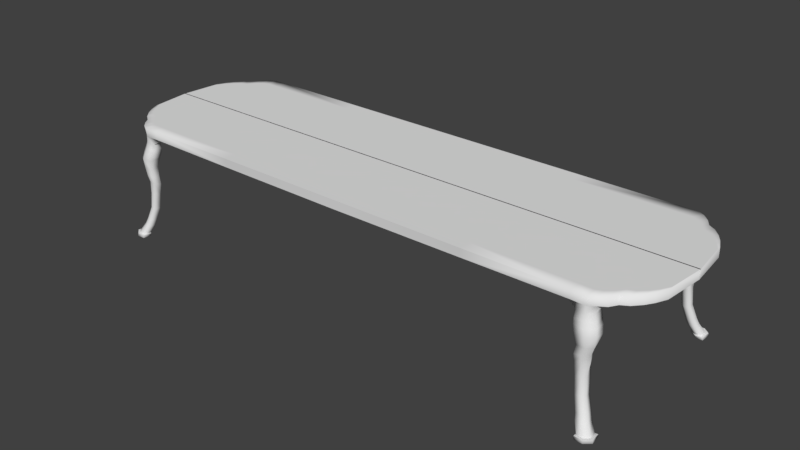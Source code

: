 # Source: Royal_Table.blend  (saved by Blender 2.79.0; exported with 4.5.12 LTS)
import bpy
from mathutils import Matrix  # noqa: F401  (used for matrix-valued properties, if any)

bpy.ops.wm.read_factory_settings(use_empty=True)
scene = bpy.context.scene
scene.name = 'Scene'

# ---- collections
col_collection_1 = bpy.data.collections.new('Collection 1'); scene.collection.children.link(col_collection_1)

# ---- world
world_world = bpy.data.worlds.new('World'); scene.world = world_world
world_world.color = (0.05088, 0.05088, 0.05088)
world_world.use_sun_shadow = False
world_world.sun_shadow_jitter_overblur = 0.0
world_world.cycles.sampling_method = 'MANUAL'

# ---- meshes
me_cube_001 = bpy.data.meshes.new('Cube.001')
me_cube_001.from_pydata([(-0.2998, 0.1298, 1.044), (-0.2874, 0.1168, 1.129), (-0.1519, 0.1243, 1.044), (-0.1518, 0.1168, 1.129), (0.02071, 0.2878, 1.129), (0.02071, 0.2878, 1.041), (-0.0906, 0.1666, 1.044), (-0.08898, 0.1513, 1.129), (-0.02612, 0.2143, 1.041), (-0.02612, 0.2143, 1.129), (0.1563, 0.4027, 1.129), (0.1563, 0.4027, 1.041), (0.0885, 0.328, 1.041), (0.0885, 0.328, 1.129), (0.2521, 0.5794, 1.129), (0.2521, 0.5794, 1.041), (0.2925, 0.9895, 1.129), (0.2925, 0.9895, 1.041), (0.2042, 0.4768, 1.041), (0.2042, 0.4768, 1.129), (-0.2756, 0.2356, 1.129), (-0.2993, 0.2905, 1.024), (-0.1518, 0.2356, 1.129), (-0.1515, 0.3465, 1.033), (0.02071, 0.3791, 1.129), (0.02071, 0.3791, 1.041), (-0.09077, 0.3391, 1.035), (-0.08898, 0.2648, 1.129), (-0.02612, 0.3192, 1.041), (-0.02612, 0.3192, 1.129), (0.1563, 0.4751, 1.129), (0.1563, 0.4751, 1.041), (0.0885, 0.4112, 1.129), (0.0885, 0.4112, 1.041), (0.2521, 0.6232, 1.129), (0.2521, 0.6232, 1.041), (0.2925, 0.9895, 1.129), (0.2925, 0.9895, 1.041), (0.2042, 0.5373, 1.129), (0.2042, 0.5373, 1.041), (-0.1471, 0.1046, 0.9219), (-0.2378, 0.1139, 0.9219), (-0.08343, 0.2595, 0.9219), (-0.07577, 0.1554, 0.9219), (-0.2362, 0.2105, 0.9226), (-0.1471, 0.2575, 0.9226), (-0.2358, 0.2122, 0.9804), (-0.2363, 0.1306, 0.9804), (-0.151, 0.1219, 0.9804), (-0.09526, 0.162, 0.9804), (-0.151, 0.2549, 0.9804), (-0.09526, 0.2603, 0.9804), (-0.1379, 0.08881, 0.8746), (-0.232, 0.1008, 0.8753), (-0.06153, 0.2405, 0.8753), (-0.06094, 0.1443, 0.8746), (-0.232, 0.2146, 0.8775), (-0.1417, 0.2473, 0.8775), (-0.1184, 0.07327, 0.8136), (-0.2115, 0.08644, 0.8128), (-0.0458, 0.2243, 0.8128), (-0.04446, 0.1276, 0.8136), (-0.2114, 0.2008, 0.8102), (-0.1251, 0.2421, 0.8102), (-0.1157, 0.09105, 0.7162), (-0.1886, 0.09923, 0.7148), (-0.08725, 0.2161, 0.7154), (-0.05874, 0.1334, 0.7163), (-0.1858, 0.1868, 0.7119), (-0.1205, 0.226, 0.7069), (-0.1385, 0.09125, 0.6406), (-0.2043, 0.09642, 0.6354), (-0.1091, 0.2149, 0.6371), (-0.08456, 0.1451, 0.6407), (-0.2075, 0.1738, 0.6232), (-0.1497, 0.2112, 0.6082), (-0.1441, 0.1106, 0.571), (-0.2051, 0.1125, 0.5624), (-0.1206, 0.2246, 0.5536), (-0.08639, 0.1514, 0.5668), (-0.2111, 0.1834, 0.5413), (-0.1575, 0.2208, 0.5308), (-0.1382, 0.1116, 0.45), (-0.1882, 0.1135, 0.4449), (-0.1072, 0.2034, 0.4423), (-0.1019, 0.1428, 0.4504), (-0.1935, 0.1745, 0.435), (-0.1495, 0.2058, 0.436), (-0.1241, 0.1035, 0.2854), (-0.1728, 0.1059, 0.2829), (-0.09415, 0.1929, 0.2792), (-0.08879, 0.1338, 0.2843), (-0.1781, 0.1648, 0.276), (-0.1354, 0.1952, 0.2753), (-0.01245, 0.01944, -0.0256), (-0.06923, 0.01041, -0.0256), (0.02536, 0.1113, -0.0256), (0.03189, 0.04422, -0.0256), (-0.07575, 0.07095, -0.0256), (-0.02265, 0.09641, -0.0256), (-0.01841, 0.01148, 0.01162), (0.02462, 0.0471, 0.0106), (-0.07784, 0.01293, 0.009647), (-0.02985, 0.127, 0.008201), (-0.09536, 0.08072, 0.009974), (0.01807, 0.1182, 0.004247), (-0.01038, -0.006973, 0.01078), (-0.007932, -0.01015, -0.02081), (-0.08749, -0.007234, -0.02081), (0.04132, 0.1325, -0.02182), (0.05015, 0.03845, -0.0205), (-0.09632, 0.07739, -0.02209), (-0.02651, 0.1274, -0.02279), (-0.08995, -0.004001, 0.009035), (-0.02896, 0.1317, -0.0013), (0.0477, 0.04188, 0.0106), (-0.09877, 0.08154, 0.001935), (0.03887, 0.1361, 0.003768), (-0.09066, 0.9895, 1.041), (0.0885, 0.9895, 1.041), (0.2042, 0.9895, 1.041), (-0.2274, 0.9895, 1.129), (-0.2274, 0.9895, 1.041), (-0.1482, 0.9895, 1.129), (-0.1482, 0.9895, 1.041), (0.02071, 0.9895, 1.129), (0.02071, 0.9895, 1.041), (-0.09066, 0.9895, 1.129), (-0.02612, 0.9895, 1.041), (-0.02612, 0.9895, 1.129), (0.1563, 0.9895, 1.129), (0.1563, 0.9895, 1.041), (0.0885, 0.9895, 1.129), (0.2521, 0.9895, 1.129), (0.2521, 0.9895, 1.041), (0.2925, 0.9895, 1.129), (0.2925, 0.9895, 1.041), (0.2042, 0.9895, 1.129), (-0.04609, 0.1072, 0.1541), (-0.1417, 0.1369, 0.1461), (-0.05184, 0.1696, 0.1486), (-0.08391, 0.07521, 0.1556), (-0.1359, 0.07731, 0.1536), (-0.09604, 0.1694, 0.1448), (-0.06743, 0.05475, 0.1006), (-0.1231, 0.05652, 0.09862), (-0.08042, 0.1534, 0.0893), (-0.02701, 0.08857, 0.09938), (-0.1293, 0.1189, 0.09098), (-0.03316, 0.1553, 0.09341), (-1.27, 0.1168, 1.129), (-1.276, 0.1233, 1.042), (-1.275, 0.263, 1.033), (-1.264, 0.2356, 1.129), (-1.239, 0.9895, 1.129), (-1.239, 0.9895, 1.041), (-4.859, 0.1298, 1.044), (-4.871, 0.1168, 1.129), (-5.007, 0.1243, 1.044), (-5.007, 0.1168, 1.129), (-5.179, 0.2878, 1.129), (-5.179, 0.2878, 1.041), (-5.068, 0.1666, 1.044), (-5.07, 0.1513, 1.129), (-5.133, 0.2143, 1.041), (-5.133, 0.2143, 1.129), (-5.315, 0.4027, 1.129), (-5.315, 0.4027, 1.041), (-5.247, 0.328, 1.041), (-5.247, 0.328, 1.129), (-5.411, 0.5794, 1.129), (-5.411, 0.5794, 1.041), (-5.451, 0.9895, 1.129), (-5.451, 0.9895, 1.041), (-5.363, 0.4768, 1.041), (-5.363, 0.4768, 1.129), (-2.579, 0.1168, 1.129), (-2.579, 0.1168, 1.041), (-4.883, 0.2356, 1.129), (-4.859, 0.2905, 1.024), (-5.007, 0.2356, 1.129), (-5.007, 0.3465, 1.033), (-5.179, 0.3791, 1.129), (-5.179, 0.3791, 1.041), (-5.068, 0.3391, 1.035), (-5.07, 0.2648, 1.129), (-5.133, 0.3192, 1.041), (-5.133, 0.3192, 1.129), (-5.315, 0.4751, 1.129), (-5.315, 0.4751, 1.041), (-5.247, 0.4112, 1.129), (-5.247, 0.4112, 1.041), (-5.411, 0.6232, 1.129), (-5.411, 0.6232, 1.041), (-5.451, 0.9895, 1.129), (-5.451, 0.9895, 1.041), (-5.363, 0.5373, 1.129), (-5.363, 0.5373, 1.041), (-2.579, 0.2356, 1.041), (-2.579, 0.2356, 1.129), (-5.012, 0.1046, 0.9219), (-4.921, 0.1139, 0.9219), (-5.075, 0.2595, 0.9219), (-5.083, 0.1554, 0.9219), (-4.922, 0.2105, 0.9226), (-5.012, 0.2575, 0.9226), (-4.923, 0.2122, 0.9804), (-4.922, 0.1306, 0.9804), (-5.008, 0.1219, 0.9804), (-5.063, 0.162, 0.9804), (-5.008, 0.2549, 0.9804), (-5.063, 0.2603, 0.9804), (-5.021, 0.08881, 0.8746), (-4.927, 0.1008, 0.8753), (-5.097, 0.2405, 0.8753), (-5.098, 0.1443, 0.8746), (-4.927, 0.2146, 0.8775), (-5.017, 0.2473, 0.8775), (-5.04, 0.07327, 0.8136), (-4.947, 0.08644, 0.8128), (-5.113, 0.2243, 0.8128), (-5.114, 0.1276, 0.8136), (-4.947, 0.2008, 0.8102), (-5.034, 0.2421, 0.8102), (-5.043, 0.09105, 0.7162), (-4.97, 0.09923, 0.7148), (-5.071, 0.2161, 0.7154), (-5.1, 0.1334, 0.7163), (-4.973, 0.1868, 0.7119), (-5.038, 0.226, 0.7069), (-5.02, 0.09125, 0.6406), (-4.954, 0.09642, 0.6354), (-5.05, 0.2149, 0.6371), (-5.074, 0.1451, 0.6407), (-4.951, 0.1738, 0.6232), (-5.009, 0.2112, 0.6082), (-5.015, 0.1106, 0.571), (-4.954, 0.1125, 0.5624), (-5.038, 0.2246, 0.5536), (-5.072, 0.1514, 0.5668), (-4.948, 0.1834, 0.5413), (-5.001, 0.2208, 0.5308), (-5.02, 0.1116, 0.45), (-4.97, 0.1135, 0.4449), (-5.051, 0.2034, 0.4423), (-5.057, 0.1428, 0.4504), (-4.965, 0.1745, 0.435), (-5.009, 0.2058, 0.436), (-5.035, 0.1035, 0.2854), (-4.986, 0.1059, 0.2829), (-5.065, 0.1929, 0.2792), (-5.07, 0.1338, 0.2843), (-4.981, 0.1648, 0.276), (-5.023, 0.1952, 0.2753), (-5.146, 0.01944, -0.0256), (-5.089, 0.01041, -0.0256), (-5.184, 0.1113, -0.0256), (-5.191, 0.04422, -0.0256), (-5.083, 0.07095, -0.0256), (-5.136, 0.09641, -0.0256), (-5.14, 0.01148, 0.01162), (-5.183, 0.0471, 0.0106), (-5.081, 0.01293, 0.009647), (-5.129, 0.127, 0.008201), (-5.063, 0.08072, 0.009974), (-5.177, 0.1182, 0.004247), (-5.148, -0.006973, 0.01078), (-5.151, -0.01015, -0.02081), (-5.071, -0.007234, -0.02081), (-5.2, 0.1325, -0.02182), (-5.209, 0.03845, -0.0205), (-5.062, 0.07739, -0.02209), (-5.132, 0.1274, -0.02279), (-5.069, -0.004001, 0.009035), (-5.13, 0.1317, -0.0013), (-5.206, 0.04188, 0.0106), (-5.06, 0.08154, 0.001935), (-5.198, 0.1361, 0.003768), (-5.068, 0.9895, 1.041), (-5.247, 0.9895, 1.041), (-5.363, 0.9895, 1.041), (-4.931, 0.9895, 1.129), (-4.931, 0.9895, 1.041), (-5.011, 0.9895, 1.129), (-5.011, 0.9895, 1.041), (-5.179, 0.9895, 1.129), (-5.179, 0.9895, 1.041), (-5.068, 0.9895, 1.129), (-5.133, 0.9895, 1.041), (-5.133, 0.9895, 1.129), (-5.315, 0.9895, 1.129), (-5.315, 0.9895, 1.041), (-5.247, 0.9895, 1.129), (-5.411, 0.9895, 1.129), (-5.411, 0.9895, 1.041), (-5.451, 0.9895, 1.129), (-5.451, 0.9895, 1.041), (-5.363, 0.9895, 1.129), (-2.579, 0.9895, 1.041), (-2.579, 0.9895, 1.129), (-5.113, 0.1072, 0.1541), (-5.017, 0.1369, 0.1461), (-5.107, 0.1696, 0.1486), (-5.075, 0.07521, 0.1556), (-5.023, 0.07731, 0.1536), (-5.063, 0.1694, 0.1448), (-5.091, 0.05475, 0.1006), (-5.036, 0.05652, 0.09862), (-5.078, 0.1534, 0.0893), (-5.132, 0.08857, 0.09938), (-5.029, 0.1189, 0.09098), (-5.126, 0.1553, 0.09341), (-3.889, 0.1168, 1.129), (-3.883, 0.1233, 1.042), (-3.883, 0.263, 1.033), (-3.895, 0.2356, 1.129), (-3.919, 0.9895, 1.129), (-3.919, 0.9895, 1.041), (-0.2998, 1.839, 1.044), (-0.2874, 1.852, 1.129), (-0.1519, 1.844, 1.044), (-0.1518, 1.852, 1.129), (0.02071, 1.681, 1.129), (0.02071, 1.681, 1.041), (-0.0906, 1.802, 1.044), (-0.08898, 1.817, 1.129), (-0.02612, 1.754, 1.041), (-0.02612, 1.754, 1.129), (0.1563, 1.566, 1.129), (0.1563, 1.566, 1.041), (0.0885, 1.64, 1.041), (0.0885, 1.64, 1.129), (0.2521, 1.389, 1.129), (0.2521, 1.389, 1.041), (0.2925, 0.9789, 1.129), (0.2925, 0.9789, 1.041), (0.2042, 1.492, 1.041), (0.2042, 1.492, 1.129), (-0.2756, 1.733, 1.129), (-0.2993, 1.678, 1.024), (-0.1518, 1.733, 1.129), (-0.1515, 1.622, 1.033), (0.02071, 1.589, 1.129), (0.02071, 1.589, 1.041), (-0.09077, 1.629, 1.035), (-0.08898, 1.704, 1.129), (-0.02612, 1.649, 1.041), (-0.02612, 1.649, 1.129), (0.1563, 1.493, 1.129), (0.1563, 1.493, 1.041), (0.0885, 1.557, 1.129), (0.0885, 1.557, 1.041), (0.2521, 1.345, 1.129), (0.2521, 1.345, 1.041), (0.2925, 0.9789, 1.129), (0.2925, 0.9789, 1.041), (0.2042, 1.431, 1.129), (0.2042, 1.431, 1.041), (-0.1471, 1.864, 0.9219), (-0.2378, 1.854, 0.9219), (-0.08343, 1.709, 0.9219), (-0.07577, 1.813, 0.9219), (-0.2362, 1.758, 0.9226), (-0.1471, 1.711, 0.9226), (-0.2358, 1.756, 0.9804), (-0.2363, 1.838, 0.9804), (-0.151, 1.846, 0.9804), (-0.09526, 1.806, 0.9804), (-0.151, 1.713, 0.9804), (-0.09526, 1.708, 0.9804), (-0.1379, 1.88, 0.8746), (-0.232, 1.868, 0.8753), (-0.06153, 1.728, 0.8753), (-0.06094, 1.824, 0.8746), (-0.232, 1.754, 0.8775), (-0.1417, 1.721, 0.8775), (-0.1184, 1.895, 0.8136), (-0.2115, 1.882, 0.8128), (-0.0458, 1.744, 0.8128), (-0.04446, 1.841, 0.8136), (-0.2114, 1.768, 0.8102), (-0.1251, 1.726, 0.8102), (-0.1157, 1.877, 0.7162), (-0.1886, 1.869, 0.7148), (-0.08725, 1.752, 0.7154), (-0.05874, 1.835, 0.7163), (-0.1858, 1.782, 0.7119), (-0.1205, 1.742, 0.7069), (-0.1385, 1.877, 0.6406), (-0.2043, 1.872, 0.6354), (-0.1091, 1.753, 0.6371), (-0.08456, 1.823, 0.6407), (-0.2075, 1.795, 0.6232), (-0.1497, 1.757, 0.6082), (-0.1441, 1.858, 0.571), (-0.2051, 1.856, 0.5624), (-0.1206, 1.744, 0.5536), (-0.08639, 1.817, 0.5668), (-0.2111, 1.785, 0.5413), (-0.1575, 1.748, 0.5308), (-0.1382, 1.857, 0.45), (-0.1882, 1.855, 0.4449), (-0.1072, 1.765, 0.4423), (-0.1019, 1.826, 0.4504), (-0.1935, 1.794, 0.435), (-0.1495, 1.763, 0.436), (-0.1241, 1.865, 0.2854), (-0.1728, 1.862, 0.2829), (-0.09415, 1.775, 0.2792), (-0.08879, 1.835, 0.2843), (-0.1781, 1.804, 0.276), (-0.1354, 1.773, 0.2753), (-0.01245, 1.949, -0.0256), (-0.06923, 1.958, -0.0256), (0.02536, 1.857, -0.0256), (0.03189, 1.924, -0.0256), (-0.07575, 1.897, -0.0256), (-0.02265, 1.872, -0.0256), (-0.01841, 1.957, 0.01162), (0.02462, 1.921, 0.0106), (-0.07784, 1.955, 0.009647), (-0.02985, 1.841, 0.008201), (-0.09536, 1.888, 0.009974), (0.01807, 1.85, 0.004247), (-0.01038, 1.975, 0.01078), (-0.007932, 1.979, -0.02081), (-0.08749, 1.976, -0.02081), (0.04132, 1.836, -0.02182), (0.05015, 1.93, -0.0205), (-0.09632, 1.891, -0.02209), (-0.02651, 1.841, -0.02279), (-0.08995, 1.972, 0.009035), (-0.02896, 1.837, -0.0013), (0.0477, 1.926, 0.0106), (-0.09877, 1.887, 0.001935), (0.03887, 1.832, 0.003768), (-0.09066, 0.9789, 1.041), (0.0885, 0.9789, 1.041), (0.2042, 0.9789, 1.041), (-0.2274, 0.9789, 1.129), (-0.2274, 0.9789, 1.041), (-0.1482, 0.9789, 1.129), (-0.1482, 0.9789, 1.041), (0.02071, 0.9789, 1.129), (0.02071, 0.9789, 1.041), (-0.09066, 0.9789, 1.129), (-0.02612, 0.9789, 1.041), (-0.02612, 0.9789, 1.129), (0.1563, 0.9789, 1.129), (0.1563, 0.9789, 1.041), (0.0885, 0.9789, 1.129), (0.2521, 0.9789, 1.129), (0.2521, 0.9789, 1.041), (0.2925, 0.9789, 1.129), (0.2925, 0.9789, 1.041), (0.2042, 0.9789, 1.129), (-0.04609, 1.861, 0.1541), (-0.1417, 1.831, 0.1461), (-0.05184, 1.799, 0.1486), (-0.08391, 1.893, 0.1556), (-0.1359, 1.891, 0.1536), (-0.09604, 1.799, 0.1448), (-0.06743, 1.914, 0.1006), (-0.1231, 1.912, 0.09862), (-0.08042, 1.815, 0.0893), (-0.02701, 1.88, 0.09938), (-0.1293, 1.849, 0.09098), (-0.03316, 1.813, 0.09341), (-1.27, 1.852, 1.129), (-1.276, 1.845, 1.042), (-1.275, 1.705, 1.033), (-1.264, 1.733, 1.129), (-1.239, 0.9789, 1.129), (-1.239, 0.9789, 1.041), (-4.859, 1.839, 1.044), (-4.871, 1.852, 1.129), (-5.007, 1.844, 1.044), (-5.007, 1.852, 1.129), (-5.179, 1.681, 1.129), (-5.179, 1.681, 1.041), (-5.068, 1.802, 1.044), (-5.07, 1.817, 1.129), (-5.133, 1.754, 1.041), (-5.133, 1.754, 1.129), (-5.315, 1.566, 1.129), (-5.315, 1.566, 1.041), (-5.247, 1.64, 1.041), (-5.247, 1.64, 1.129), (-5.411, 1.389, 1.129), (-5.411, 1.389, 1.041), (-5.451, 0.9789, 1.129), (-5.451, 0.9789, 1.041), (-5.363, 1.492, 1.041), (-5.363, 1.492, 1.129), (-2.579, 1.852, 1.129), (-2.579, 1.852, 1.041), (-4.883, 1.733, 1.129), (-4.859, 1.678, 1.024), (-5.007, 1.733, 1.129), (-5.007, 1.622, 1.033), (-5.179, 1.589, 1.129), (-5.179, 1.589, 1.041), (-5.068, 1.629, 1.035), (-5.07, 1.704, 1.129), (-5.133, 1.649, 1.041), (-5.133, 1.649, 1.129), (-5.315, 1.493, 1.129), (-5.315, 1.493, 1.041), (-5.247, 1.557, 1.129), (-5.247, 1.557, 1.041), (-5.411, 1.345, 1.129), (-5.411, 1.345, 1.041), (-5.451, 0.9789, 1.129), (-5.451, 0.9789, 1.041), (-5.363, 1.431, 1.129), (-5.363, 1.431, 1.041), (-2.579, 1.733, 1.041), (-2.579, 1.733, 1.129), (-5.012, 1.864, 0.9219), (-4.921, 1.854, 0.9219), (-5.075, 1.709, 0.9219), (-5.083, 1.813, 0.9219), (-4.922, 1.758, 0.9226), (-5.012, 1.711, 0.9226), (-4.923, 1.756, 0.9804), (-4.922, 1.838, 0.9804), (-5.008, 1.846, 0.9804), (-5.063, 1.806, 0.9804), (-5.008, 1.713, 0.9804), (-5.063, 1.708, 0.9804), (-5.021, 1.88, 0.8746), (-4.927, 1.868, 0.8753), (-5.097, 1.728, 0.8753), (-5.098, 1.824, 0.8746), (-4.927, 1.754, 0.8775), (-5.017, 1.721, 0.8775), (-5.04, 1.895, 0.8136), (-4.947, 1.882, 0.8128), (-5.113, 1.744, 0.8128), (-5.114, 1.841, 0.8136), (-4.947, 1.768, 0.8102), (-5.034, 1.726, 0.8102), (-5.043, 1.877, 0.7162), (-4.97, 1.869, 0.7148), (-5.071, 1.752, 0.7154), (-5.1, 1.835, 0.7163), (-4.973, 1.782, 0.7119), (-5.038, 1.742, 0.7069), (-5.02, 1.877, 0.6406), (-4.954, 1.872, 0.6354), (-5.05, 1.753, 0.6371), (-5.074, 1.823, 0.6407), (-4.951, 1.795, 0.6232), (-5.009, 1.757, 0.6082), (-5.015, 1.858, 0.571), (-4.954, 1.856, 0.5624), (-5.038, 1.744, 0.5536), (-5.072, 1.817, 0.5668), (-4.948, 1.785, 0.5413), (-5.001, 1.748, 0.5308), (-5.02, 1.857, 0.45), (-4.97, 1.855, 0.4449), (-5.051, 1.765, 0.4423), (-5.057, 1.826, 0.4504), (-4.965, 1.794, 0.435), (-5.009, 1.763, 0.436), (-5.035, 1.865, 0.2854), (-4.986, 1.862, 0.2829), (-5.065, 1.775, 0.2792), (-5.07, 1.835, 0.2843), (-4.981, 1.804, 0.276), (-5.023, 1.773, 0.2753), (-5.146, 1.949, -0.0256), (-5.089, 1.958, -0.0256), (-5.184, 1.857, -0.0256), (-5.191, 1.924, -0.0256), (-5.083, 1.897, -0.0256), (-5.136, 1.872, -0.0256), (-5.14, 1.957, 0.01162), (-5.183, 1.921, 0.0106), (-5.081, 1.955, 0.009647), (-5.129, 1.841, 0.008201), (-5.063, 1.888, 0.009974), (-5.177, 1.85, 0.004247), (-5.148, 1.975, 0.01078), (-5.151, 1.979, -0.02081), (-5.071, 1.976, -0.02081), (-5.2, 1.836, -0.02182), (-5.209, 1.93, -0.0205), (-5.062, 1.891, -0.02209), (-5.132, 1.841, -0.02279), (-5.069, 1.972, 0.009035), (-5.13, 1.837, -0.0013), (-5.206, 1.926, 0.0106), (-5.06, 1.887, 0.001935), (-5.198, 1.832, 0.003768), (-5.068, 0.9789, 1.041), (-5.247, 0.9789, 1.041), (-5.363, 0.9789, 1.041), (-4.931, 0.9789, 1.129), (-4.931, 0.9789, 1.041), (-5.011, 0.9789, 1.129), (-5.011, 0.9789, 1.041), (-5.179, 0.9789, 1.129), (-5.179, 0.9789, 1.041), (-5.068, 0.9789, 1.129), (-5.133, 0.9789, 1.041), (-5.133, 0.9789, 1.129), (-5.315, 0.9789, 1.129), (-5.315, 0.9789, 1.041), (-5.247, 0.9789, 1.129), (-5.411, 0.9789, 1.129), (-5.411, 0.9789, 1.041), (-5.451, 0.9789, 1.129), (-5.451, 0.9789, 1.041), (-5.363, 0.9789, 1.129), (-2.579, 0.9789, 1.041), (-2.579, 0.9789, 1.129), (-5.113, 1.861, 0.1541), (-5.017, 1.831, 0.1461), (-5.107, 1.799, 0.1486), (-5.075, 1.893, 0.1556), (-5.023, 1.891, 0.1536), (-5.063, 1.799, 0.1448), (-5.091, 1.914, 0.1006), (-5.036, 1.912, 0.09862), (-5.078, 1.815, 0.0893), (-5.132, 1.88, 0.09938), (-5.029, 1.849, 0.09098), (-5.126, 1.813, 0.09341), (-3.889, 1.852, 1.129), (-3.883, 1.845, 1.042), (-3.883, 1.705, 1.033), (-3.895, 1.733, 1.129), (-3.919, 0.9789, 1.129), (-3.919, 0.9789, 1.041)], [], [(124, 23, 21, 122), (20, 1, 3, 22), (153, 150, 1, 20), (22, 3, 7, 27), (3, 2, 6, 7), (27, 7, 9, 29), (7, 6, 8, 9), (29, 9, 4, 24), (9, 8, 5, 4), (13, 12, 11, 10), (32, 13, 10, 30), (24, 4, 13, 32), (4, 5, 12, 13), (14, 15, 17, 16), (19, 18, 15, 14), (38, 19, 14, 34), (36, 16, 17, 37), (34, 14, 16, 36), (30, 10, 19, 38), (10, 11, 18, 19), (150, 176, 177, 151), (3, 1, 0, 2), (152, 151, 177, 198), (155, 152, 198, 298), (11, 31, 39, 18), (130, 30, 38, 137), (15, 35, 37, 17), (133, 34, 36, 135), (135, 36, 37, 136), (137, 38, 34, 133), (5, 25, 33, 12), (125, 24, 32, 132), (132, 32, 30, 130), (18, 39, 35, 15), (129, 29, 24, 125), (8, 28, 25, 5), (12, 33, 31, 11), (127, 27, 29, 129), (6, 26, 28, 8), (123, 22, 27, 127), (154, 153, 20, 121), (121, 20, 22, 123), (41, 44, 56, 53), (44, 45, 57, 56), (47, 46, 44, 41), (49, 48, 40, 43), (46, 50, 45, 44), (48, 47, 41, 40), (51, 49, 43, 42), (50, 51, 42, 45), (23, 26, 51, 50), (26, 6, 49, 51), (2, 0, 47, 48), (21, 23, 50, 46), (6, 2, 48, 49), (0, 21, 46, 47), (55, 52, 58, 61), (57, 54, 60, 63), (43, 40, 52, 55), (40, 41, 53, 52), (45, 42, 54, 57), (42, 43, 55, 54), (61, 58, 64, 67), (63, 60, 66, 69), (52, 53, 59, 58), (56, 57, 63, 62), (53, 56, 62, 59), (54, 55, 61, 60), (65, 68, 74, 71), (68, 69, 75, 74), (58, 59, 65, 64), (62, 63, 69, 68), (59, 62, 68, 65), (60, 61, 67, 66), (70, 71, 77, 76), (73, 70, 76, 79), (66, 67, 73, 72), (69, 66, 72, 75), (67, 64, 70, 73), (64, 65, 71, 70), (76, 77, 83, 82), (79, 76, 82, 85), (74, 75, 81, 80), (71, 74, 80, 77), (72, 73, 79, 78), (75, 72, 78, 81), (84, 85, 91, 90), (83, 86, 92, 89), (80, 81, 87, 86), (77, 80, 86, 83), (78, 79, 85, 84), (81, 78, 84, 87), (105, 101, 115, 117), (94, 97, 110, 107), (87, 84, 90, 93), (85, 82, 88, 91), (82, 83, 89, 88), (86, 87, 93, 92), (99, 94, 95, 98), (94, 99, 96, 97), (101, 100, 106, 115), (97, 96, 109, 110), (103, 105, 117, 114), (146, 149, 105, 103), (149, 147, 101, 105), (145, 148, 104, 102), (148, 146, 103, 104), (147, 144, 100, 101), (144, 145, 102, 100), (106, 113, 108, 107), (115, 106, 107, 110), (113, 116, 111, 108), (117, 115, 110, 109), (114, 117, 109, 112), (112, 111, 116, 114), (99, 98, 111, 112), (100, 102, 113, 106), (96, 99, 112, 109), (102, 104, 116, 113), (98, 95, 108, 111), (95, 94, 107, 108), (114, 116, 104, 103), (23, 124, 118, 26), (26, 118, 128, 28), (33, 119, 131, 31), (28, 128, 126, 25), (39, 120, 134, 35), (25, 126, 119, 33), (35, 134, 136, 37), (31, 131, 120, 39), (88, 89, 142, 141), (91, 88, 141, 138), (92, 93, 143, 139), (89, 92, 139, 142), (90, 91, 138, 140), (93, 90, 140, 143), (141, 142, 145, 144), (138, 141, 144, 147), (139, 143, 146, 148), (142, 139, 148, 145), (140, 138, 147, 149), (143, 140, 149, 146), (299, 199, 153, 154), (122, 21, 152, 155), (21, 0, 151, 152), (1, 150, 151, 0), (199, 176, 150, 153), (284, 282, 179, 181), (178, 180, 159, 157), (315, 178, 157, 312), (180, 185, 163, 159), (159, 163, 162, 158), (185, 187, 165, 163), (163, 165, 164, 162), (187, 182, 160, 165), (165, 160, 161, 164), (169, 166, 167, 168), (190, 188, 166, 169), (182, 190, 169, 160), (160, 169, 168, 161), (170, 172, 173, 171), (175, 170, 171, 174), (196, 192, 170, 175), (194, 195, 173, 172), (192, 194, 172, 170), (188, 196, 175, 166), (166, 175, 174, 167), (312, 313, 177, 176), (159, 158, 156, 157), (314, 198, 177, 313), (317, 298, 198, 314), (167, 174, 197, 189), (290, 297, 196, 188), (171, 173, 195, 193), (293, 295, 194, 192), (295, 296, 195, 194), (297, 293, 192, 196), (161, 168, 191, 183), (285, 292, 190, 182), (292, 290, 188, 190), (174, 171, 193, 197), (289, 285, 182, 187), (164, 161, 183, 186), (168, 167, 189, 191), (287, 289, 187, 185), (162, 164, 186, 184), (283, 287, 185, 180), (316, 281, 178, 315), (281, 283, 180, 178), (201, 213, 216, 204), (204, 216, 217, 205), (207, 201, 204, 206), (209, 203, 200, 208), (206, 204, 205, 210), (208, 200, 201, 207), (211, 202, 203, 209), (210, 205, 202, 211), (181, 210, 211, 184), (184, 211, 209, 162), (158, 208, 207, 156), (179, 206, 210, 181), (162, 209, 208, 158), (156, 207, 206, 179), (215, 221, 218, 212), (217, 223, 220, 214), (203, 215, 212, 200), (200, 212, 213, 201), (205, 217, 214, 202), (202, 214, 215, 203), (221, 227, 224, 218), (223, 229, 226, 220), (212, 218, 219, 213), (216, 222, 223, 217), (213, 219, 222, 216), (214, 220, 221, 215), (225, 231, 234, 228), (228, 234, 235, 229), (218, 224, 225, 219), (222, 228, 229, 223), (219, 225, 228, 222), (220, 226, 227, 221), (230, 236, 237, 231), (233, 239, 236, 230), (226, 232, 233, 227), (229, 235, 232, 226), (227, 233, 230, 224), (224, 230, 231, 225), (236, 242, 243, 237), (239, 245, 242, 236), (234, 240, 241, 235), (231, 237, 240, 234), (232, 238, 239, 233), (235, 241, 238, 232), (244, 250, 251, 245), (243, 249, 252, 246), (240, 246, 247, 241), (237, 243, 246, 240), (238, 244, 245, 239), (241, 247, 244, 238), (265, 277, 275, 261), (254, 267, 270, 257), (247, 253, 250, 244), (245, 251, 248, 242), (242, 248, 249, 243), (246, 252, 253, 247), (259, 258, 255, 254), (254, 257, 256, 259), (261, 275, 266, 260), (257, 270, 269, 256), (263, 274, 277, 265), (308, 263, 265, 311), (311, 265, 261, 309), (307, 262, 264, 310), (310, 264, 263, 308), (309, 261, 260, 306), (306, 260, 262, 307), (266, 267, 268, 273), (275, 270, 267, 266), (273, 268, 271, 276), (277, 269, 270, 275), (274, 272, 269, 277), (272, 274, 276, 271), (259, 272, 271, 258), (260, 266, 273, 262), (256, 269, 272, 259), (262, 273, 276, 264), (258, 271, 268, 255), (255, 268, 267, 254), (274, 263, 264, 276), (181, 184, 278, 284), (184, 186, 288, 278), (191, 189, 291, 279), (186, 183, 286, 288), (197, 193, 294, 280), (183, 191, 279, 286), (193, 195, 296, 294), (189, 197, 280, 291), (248, 303, 304, 249), (251, 300, 303, 248), (252, 301, 305, 253), (249, 304, 301, 252), (250, 302, 300, 251), (253, 305, 302, 250), (303, 306, 307, 304), (300, 309, 306, 303), (301, 310, 308, 305), (304, 307, 310, 301), (302, 311, 309, 300), (305, 308, 311, 302), (299, 316, 315, 199), (282, 317, 314, 179), (179, 314, 313, 156), (157, 156, 313, 312), (199, 315, 312, 176), (442, 440, 339, 341), (338, 340, 321, 319), (471, 338, 319, 468), (340, 345, 325, 321), (321, 325, 324, 320), (345, 347, 327, 325), (325, 327, 326, 324), (347, 342, 322, 327), (327, 322, 323, 326), (331, 328, 329, 330), (350, 348, 328, 331), (342, 350, 331, 322), (322, 331, 330, 323), (332, 334, 335, 333), (337, 332, 333, 336), (356, 352, 332, 337), (354, 355, 335, 334), (352, 354, 334, 332), (348, 356, 337, 328), (328, 337, 336, 329), (468, 469, 495, 494), (321, 320, 318, 319), (470, 516, 495, 469), (473, 616, 516, 470), (329, 336, 357, 349), (448, 455, 356, 348), (333, 335, 355, 353), (451, 453, 354, 352), (453, 454, 355, 354), (455, 451, 352, 356), (323, 330, 351, 343), (443, 450, 350, 342), (450, 448, 348, 350), (336, 333, 353, 357), (447, 443, 342, 347), (326, 323, 343, 346), (330, 329, 349, 351), (445, 447, 347, 345), (324, 326, 346, 344), (441, 445, 345, 340), (472, 439, 338, 471), (439, 441, 340, 338), (359, 371, 374, 362), (362, 374, 375, 363), (365, 359, 362, 364), (367, 361, 358, 366), (364, 362, 363, 368), (366, 358, 359, 365), (369, 360, 361, 367), (368, 363, 360, 369), (341, 368, 369, 344), (344, 369, 367, 324), (320, 366, 365, 318), (339, 364, 368, 341), (324, 367, 366, 320), (318, 365, 364, 339), (373, 379, 376, 370), (375, 381, 378, 372), (361, 373, 370, 358), (358, 370, 371, 359), (363, 375, 372, 360), (360, 372, 373, 361), (379, 385, 382, 376), (381, 387, 384, 378), (370, 376, 377, 371), (374, 380, 381, 375), (371, 377, 380, 374), (372, 378, 379, 373), (383, 389, 392, 386), (386, 392, 393, 387), (376, 382, 383, 377), (380, 386, 387, 381), (377, 383, 386, 380), (378, 384, 385, 379), (388, 394, 395, 389), (391, 397, 394, 388), (384, 390, 391, 385), (387, 393, 390, 384), (385, 391, 388, 382), (382, 388, 389, 383), (394, 400, 401, 395), (397, 403, 400, 394), (392, 398, 399, 393), (389, 395, 398, 392), (390, 396, 397, 391), (393, 399, 396, 390), (402, 408, 409, 403), (401, 407, 410, 404), (398, 404, 405, 399), (395, 401, 404, 398), (396, 402, 403, 397), (399, 405, 402, 396), (423, 435, 433, 419), (412, 425, 428, 415), (405, 411, 408, 402), (403, 409, 406, 400), (400, 406, 407, 401), (404, 410, 411, 405), (417, 416, 413, 412), (412, 415, 414, 417), (419, 433, 424, 418), (415, 428, 427, 414), (421, 432, 435, 423), (464, 421, 423, 467), (467, 423, 419, 465), (463, 420, 422, 466), (466, 422, 421, 464), (465, 419, 418, 462), (462, 418, 420, 463), (424, 425, 426, 431), (433, 428, 425, 424), (431, 426, 429, 434), (435, 427, 428, 433), (432, 430, 427, 435), (430, 432, 434, 429), (417, 430, 429, 416), (418, 424, 431, 420), (414, 427, 430, 417), (420, 431, 434, 422), (416, 429, 426, 413), (413, 426, 425, 412), (432, 421, 422, 434), (341, 344, 436, 442), (344, 346, 446, 436), (351, 349, 449, 437), (346, 343, 444, 446), (357, 353, 452, 438), (343, 351, 437, 444), (353, 355, 454, 452), (349, 357, 438, 449), (406, 459, 460, 407), (409, 456, 459, 406), (410, 457, 461, 411), (407, 460, 457, 410), (408, 458, 456, 409), (411, 461, 458, 408), (459, 462, 463, 460), (456, 465, 462, 459), (457, 466, 464, 461), (460, 463, 466, 457), (458, 467, 465, 456), (461, 464, 467, 458), (617, 472, 471, 517), (440, 473, 470, 339), (339, 470, 469, 318), (319, 318, 469, 468), (517, 471, 468, 494), (602, 499, 497, 600), (496, 475, 477, 498), (633, 630, 475, 496), (498, 477, 481, 503), (477, 476, 480, 481), (503, 481, 483, 505), (481, 480, 482, 483), (505, 483, 478, 500), (483, 482, 479, 478), (487, 486, 485, 484), (508, 487, 484, 506), (500, 478, 487, 508), (478, 479, 486, 487), (488, 489, 491, 490), (493, 492, 489, 488), (514, 493, 488, 510), (512, 490, 491, 513), (510, 488, 490, 512), (506, 484, 493, 514), (484, 485, 492, 493), (630, 494, 495, 631), (477, 475, 474, 476), (632, 631, 495, 516), (635, 632, 516, 616), (485, 507, 515, 492), (608, 506, 514, 615), (489, 511, 513, 491), (611, 510, 512, 613), (613, 512, 513, 614), (615, 514, 510, 611), (479, 501, 509, 486), (603, 500, 508, 610), (610, 508, 506, 608), (492, 515, 511, 489), (607, 505, 500, 603), (482, 504, 501, 479), (486, 509, 507, 485), (605, 503, 505, 607), (480, 502, 504, 482), (601, 498, 503, 605), (634, 633, 496, 599), (599, 496, 498, 601), (519, 522, 534, 531), (522, 523, 535, 534), (525, 524, 522, 519), (527, 526, 518, 521), (524, 528, 523, 522), (526, 525, 519, 518), (529, 527, 521, 520), (528, 529, 520, 523), (499, 502, 529, 528), (502, 480, 527, 529), (476, 474, 525, 526), (497, 499, 528, 524), (480, 476, 526, 527), (474, 497, 524, 525), (533, 530, 536, 539), (535, 532, 538, 541), (521, 518, 530, 533), (518, 519, 531, 530), (523, 520, 532, 535), (520, 521, 533, 532), (539, 536, 542, 545), (541, 538, 544, 547), (530, 531, 537, 536), (534, 535, 541, 540), (531, 534, 540, 537), (532, 533, 539, 538), (543, 546, 552, 549), (546, 547, 553, 552), (536, 537, 543, 542), (540, 541, 547, 546), (537, 540, 546, 543), (538, 539, 545, 544), (548, 549, 555, 554), (551, 548, 554, 557), (544, 545, 551, 550), (547, 544, 550, 553), (545, 542, 548, 551), (542, 543, 549, 548), (554, 555, 561, 560), (557, 554, 560, 563), (552, 553, 559, 558), (549, 552, 558, 555), (550, 551, 557, 556), (553, 550, 556, 559), (562, 563, 569, 568), (561, 564, 570, 567), (558, 559, 565, 564), (555, 558, 564, 561), (556, 557, 563, 562), (559, 556, 562, 565), (583, 579, 593, 595), (572, 575, 588, 585), (565, 562, 568, 571), (563, 560, 566, 569), (560, 561, 567, 566), (564, 565, 571, 570), (577, 572, 573, 576), (572, 577, 574, 575), (579, 578, 584, 593), (575, 574, 587, 588), (581, 583, 595, 592), (626, 629, 583, 581), (629, 627, 579, 583), (625, 628, 582, 580), (628, 626, 581, 582), (627, 624, 578, 579), (624, 625, 580, 578), (584, 591, 586, 585), (593, 584, 585, 588), (591, 594, 589, 586), (595, 593, 588, 587), (592, 595, 587, 590), (590, 589, 594, 592), (577, 576, 589, 590), (578, 580, 591, 584), (574, 577, 590, 587), (580, 582, 594, 591), (576, 573, 586, 589), (573, 572, 585, 586), (592, 594, 582, 581), (499, 602, 596, 502), (502, 596, 606, 504), (509, 597, 609, 507), (504, 606, 604, 501), (515, 598, 612, 511), (501, 604, 597, 509), (511, 612, 614, 513), (507, 609, 598, 515), (566, 567, 622, 621), (569, 566, 621, 618), (570, 571, 623, 619), (567, 570, 619, 622), (568, 569, 618, 620), (571, 568, 620, 623), (621, 622, 625, 624), (618, 621, 624, 627), (619, 623, 626, 628), (622, 619, 628, 625), (620, 618, 627, 629), (623, 620, 629, 626), (617, 517, 633, 634), (600, 497, 632, 635), (497, 474, 631, 632), (475, 630, 631, 474), (517, 494, 630, 633)])
me_cube_001.polygons.foreach_set('use_smooth', [True] * 588)
_k = set([(0, 2), (0, 151), (1, 150), (2, 6), (5, 8), (5, 12), (6, 8), (11, 12), (11, 18), (15, 17), (15, 18), (20, 22), (20, 153), (22, 27), (24, 29), (24, 32), (25, 28), (25, 33), (26, 28), (27, 29), (30, 32), (30, 38), (31, 33), (31, 39), (34, 36), (34, 38), (35, 37), (35, 39), (36, 37), (100, 101), (100, 102), (101, 105), (102, 104), (103, 104), (103, 105), (106, 113), (106, 115), (113, 116), (114, 116), (114, 117), (115, 117), (150, 176), (151, 177), (153, 199), (156, 158), (156, 313), (157, 312), (158, 162), (161, 164), (161, 168), (162, 164), (167, 168), (167, 174), (171, 173), (171, 174), (176, 312), (177, 313), (178, 180), (178, 315), (180, 185), (182, 187), (182, 190), (183, 186), (183, 191), (184, 186), (185, 187), (188, 190), (188, 196), (189, 191), (189, 197), (192, 194), (192, 196), (193, 195), (193, 197), (194, 195), (199, 315), (260, 261), (260, 262), (261, 265), (262, 264), (263, 264), (263, 265), (266, 273), (266, 275), (273, 276), (274, 276), (274, 277), (275, 277), (318, 320), (318, 469), (319, 468), (320, 324), (323, 326), (323, 330), (324, 326), (329, 330), (329, 336), (333, 335), (333, 336), (338, 340), (338, 471), (340, 345), (342, 347), (342, 350), (343, 346), (343, 351), (344, 346), (345, 347), (348, 350), (348, 356), (349, 351), (349, 357), (352, 354), (352, 356), (353, 355), (353, 357), (354, 355), (418, 419), (418, 420), (419, 423), (420, 422), (421, 422), (421, 423), (424, 431), (424, 433), (431, 434), (432, 434), (432, 435), (433, 435), (468, 494), (469, 495), (471, 517), (474, 476), (474, 631), (475, 630), (476, 480), (479, 482), (479, 486), (480, 482), (485, 486), (485, 492), (489, 491), (489, 492), (494, 630), (495, 631), (496, 498), (496, 633), (498, 503), (500, 505), (500, 508), (501, 504), (501, 509), (502, 504), (503, 505), (506, 508), (506, 514), (507, 509), (507, 515), (510, 512), (510, 514), (511, 513), (511, 515), (512, 513), (517, 633), (578, 579), (578, 580), (579, 583), (580, 582), (581, 582), (581, 583), (584, 591), (584, 593), (591, 594), (592, 594), (592, 595), (593, 595)])
me_cube_001.attributes.new('sharp_edge', 'BOOLEAN', 'EDGE').data.foreach_set('value', [ (min(e.vertices), max(e.vertices)) in _k for e in me_cube_001.edges])
_uv = me_cube_001.uv_layers.new(name='UVMap')
_uv.uv.foreach_set('vector', [0.347, 0.009495, 0.3572, 0.216, 0.3087, 0.2341, 0.3222, 0.0108, 0.6852, 0.2458, 0.6877, 0.2837, 0.6446, 0.2822, 0.6459, 0.2445, 0.9992, 0.2566, 0.9998, 0.2944, 0.6877, 0.2837, 0.6852, 0.2458, 0.6459, 0.2445, 0.6446, 0.2822, 0.625, 0.2706, 0.6262, 0.2345, 0.5247, 0.3921, 0.4888, 0.3902, 0.4884, 0.3588, 0.5249, 0.3619, 0.6262, 0.2345, 0.625, 0.2706, 0.6057, 0.2498, 0.6068, 0.2165, 0.5249, 0.3619, 0.4884, 0.3588, 0.4866, 0.3251, 0.5238, 0.3244, 0.6068, 0.2165, 0.6057, 0.2498, 0.5916, 0.226, 0.5926, 0.1969, 0.5238, 0.3244, 0.4866, 0.3251, 0.4859, 0.2884, 0.5231, 0.2877, 0.5225, 0.2545, 0.4853, 0.2552, 0.4844, 0.2127, 0.5217, 0.212, 0.5713, 0.1859, 0.5704, 0.2125, 0.5495, 0.1878, 0.5504, 0.1644, 0.5926, 0.1969, 0.5916, 0.226, 0.5704, 0.2125, 0.5713, 0.1859, 0.5231, 0.2877, 0.4859, 0.2884, 0.4853, 0.2552, 0.5225, 0.2545, 0.52, 0.1271, 0.4828, 0.1278, 0.4857, 0.001451, 0.512, 0.0009852, 0.521, 0.1748, 0.4837, 0.1755, 0.4828, 0.1278, 0.52, 0.1271, 0.5358, 0.1431, 0.5346, 0.1632, 0.52, 0.1271, 0.521, 0.1078, 0.513, 0.0004766, 0.512, 0.0009852, 0.4857, 0.001451, 0.4844, 0.0007655, 0.521, 0.1078, 0.52, 0.1271, 0.512, 0.0009852, 0.513, 0.0004766, 0.5504, 0.1644, 0.5495, 0.1878, 0.5346, 0.1632, 0.5358, 0.1431, 0.5217, 0.212, 0.4844, 0.2127, 0.4837, 0.1755, 0.521, 0.1748, 0.7905, 0.4528, 0.7905, 0.7652, 0.7624, 0.7652, 0.7627, 0.4548, 0.5247, 0.3921, 0.5217, 0.4491, 0.4849, 0.4524, 0.4888, 0.3902, 0.04669, 0.7633, 0.002136, 0.7632, 0.0001805, 0.4528, 0.03798, 0.4528, 0.2778, 0.7748, 0.04669, 0.7633, 0.03798, 0.4528, 0.2778, 0.4528, 0.4554, 0.1899, 0.4537, 0.1665, 0.4675, 0.1445, 0.4694, 0.1647, 0.5563, 0.001481, 0.5504, 0.1644, 0.5358, 0.1431, 0.5411, 0.0009695, 0.4828, 0.1278, 0.481, 0.1084, 0.4844, 0.0007655, 0.4857, 0.001451, 0.5271, 0.0005583, 0.521, 0.1078, 0.513, 0.0004766, 0.513, 0.0001805, 0.513, 0.0001805, 0.513, 0.0004766, 0.4844, 0.0007655, 0.4844, 0.0005022, 0.5411, 0.0009695, 0.5358, 0.1431, 0.521, 0.1078, 0.5271, 0.0005583, 0.4156, 0.2287, 0.4129, 0.2007, 0.4336, 0.1887, 0.4355, 0.2148, 0.5993, 0.002954, 0.5926, 0.1969, 0.5713, 0.1859, 0.5777, 0.002214, 0.5777, 0.002214, 0.5713, 0.1859, 0.5504, 0.1644, 0.5563, 0.001481, 0.4694, 0.1647, 0.4675, 0.1445, 0.481, 0.1084, 0.4828, 0.1278, 0.6142, 0.003466, 0.6068, 0.2165, 0.5926, 0.1969, 0.5993, 0.002954, 0.4073, 0.2518, 0.3997, 0.2216, 0.4129, 0.2007, 0.4156, 0.2287, 0.4355, 0.2148, 0.4336, 0.1887, 0.4537, 0.1665, 0.4554, 0.1899, 0.6347, 0.004172, 0.6262, 0.2345, 0.6068, 0.2165, 0.6142, 0.003466, 0.395, 0.269, 0.3775, 0.2192, 0.3997, 0.2216, 0.4073, 0.2518, 0.6529, 0.004802, 0.6459, 0.2445, 0.6262, 0.2345, 0.6347, 0.004172, 0.9998, 0.01674, 0.9992, 0.2566, 0.6852, 0.2458, 0.6781, 0.005669, 0.6781, 0.005669, 0.6852, 0.2458, 0.6459, 0.2445, 0.6529, 0.004802, 0.6321, 0.4916, 0.6588, 0.4875, 0.6609, 0.4998, 0.6308, 0.5054, 0.6588, 0.4875, 0.687, 0.4879, 0.687, 0.5013, 0.6609, 0.4998, 0.6332, 0.4736, 0.6582, 0.4707, 0.6588, 0.4875, 0.6321, 0.4916, 0.7345, 0.475, 0.7555, 0.4724, 0.7599, 0.4908, 0.7339, 0.4937, 0.6582, 0.4707, 0.687, 0.4708, 0.687, 0.4879, 0.6588, 0.4875, 0.6059, 0.4738, 0.6332, 0.4736, 0.6321, 0.4916, 0.6047, 0.4933, 0.7043, 0.4728, 0.7345, 0.475, 0.7339, 0.4937, 0.7046, 0.4902, 0.687, 0.4708, 0.7043, 0.4728, 0.7046, 0.4902, 0.687, 0.4879, 0.3572, 0.216, 0.3775, 0.2192, 0.3711, 0.2494, 0.3547, 0.2491, 0.3775, 0.2192, 0.395, 0.269, 0.3787, 0.2752, 0.3711, 0.2494, 0.331, 0.3162, 0.3018, 0.2836, 0.3283, 0.285, 0.3453, 0.3037, 0.3087, 0.2341, 0.3572, 0.216, 0.3547, 0.2491, 0.3298, 0.2609, 0.7301, 0.4558, 0.7529, 0.4528, 0.7555, 0.4724, 0.7345, 0.475, 0.3018, 0.2836, 0.3087, 0.2341, 0.3298, 0.2609, 0.3283, 0.285, 0.7345, 0.5081, 0.762, 0.5062, 0.7606, 0.5266, 0.7348, 0.5254, 0.687, 0.5013, 0.7088, 0.5045, 0.7114, 0.5213, 0.6899, 0.5208, 0.7339, 0.4937, 0.7599, 0.4908, 0.762, 0.5062, 0.7345, 0.5081, 0.6047, 0.4933, 0.6321, 0.4916, 0.6308, 0.5054, 0.603, 0.5096, 0.687, 0.4879, 0.7046, 0.4902, 0.7088, 0.5045, 0.687, 0.5013, 0.7046, 0.4902, 0.7339, 0.4937, 0.7345, 0.5081, 0.7088, 0.5045, 0.7348, 0.5254, 0.7606, 0.5266, 0.7511, 0.5572, 0.7298, 0.5516, 0.6899, 0.5208, 0.7114, 0.5213, 0.7031, 0.55, 0.6921, 0.5532, 0.603, 0.5096, 0.6308, 0.5054, 0.6284, 0.5241, 0.6004, 0.5307, 0.6609, 0.4998, 0.687, 0.5013, 0.6899, 0.5208, 0.6622, 0.5202, 0.6308, 0.5054, 0.6609, 0.4998, 0.6622, 0.5202, 0.6284, 0.5241, 0.7088, 0.5045, 0.7345, 0.5081, 0.7348, 0.5254, 0.7114, 0.5213, 0.6333, 0.5579, 0.6648, 0.5544, 0.6624, 0.5862, 0.6384, 0.5848, 0.6648, 0.5544, 0.6921, 0.5532, 0.6853, 0.5885, 0.6624, 0.5862, 0.6004, 0.5307, 0.6284, 0.5241, 0.6333, 0.5579, 0.6079, 0.5619, 0.6622, 0.5202, 0.6899, 0.5208, 0.6921, 0.5532, 0.6648, 0.5544, 0.6284, 0.5241, 0.6622, 0.5202, 0.6648, 0.5544, 0.6333, 0.5579, 0.7114, 0.5213, 0.7348, 0.5254, 0.7298, 0.5516, 0.7031, 0.55, 0.6182, 0.5855, 0.6384, 0.5848, 0.6441, 0.6064, 0.6244, 0.6082, 0.725, 0.5773, 0.75, 0.5821, 0.7436, 0.6036, 0.7215, 0.6017, 0.7031, 0.55, 0.7298, 0.5516, 0.725, 0.5773, 0.6986, 0.5773, 0.6921, 0.5532, 0.7031, 0.55, 0.6986, 0.5773, 0.6853, 0.5885, 0.7298, 0.5516, 0.7511, 0.5572, 0.75, 0.5821, 0.725, 0.5773, 0.6079, 0.5619, 0.6333, 0.5579, 0.6384, 0.5848, 0.6182, 0.5855, 0.6244, 0.6082, 0.6441, 0.6064, 0.6482, 0.6444, 0.6321, 0.6465, 0.7215, 0.6017, 0.7436, 0.6036, 0.7375, 0.6416, 0.7216, 0.6407, 0.6624, 0.5862, 0.6853, 0.5885, 0.6853, 0.6134, 0.666, 0.6109, 0.6384, 0.5848, 0.6624, 0.5862, 0.666, 0.6109, 0.6441, 0.6064, 0.6986, 0.5773, 0.725, 0.5773, 0.7215, 0.6017, 0.6963, 0.6059, 0.6853, 0.5885, 0.6986, 0.5773, 0.6963, 0.6059, 0.6853, 0.6134, 0.7011, 0.6421, 0.7216, 0.6407, 0.7217, 0.6975, 0.7016, 0.6972, 0.6482, 0.6444, 0.6688, 0.6445, 0.6719, 0.6953, 0.6535, 0.6966, 0.666, 0.6109, 0.6853, 0.6134, 0.6868, 0.6435, 0.6688, 0.6445, 0.6441, 0.6064, 0.666, 0.6109, 0.6688, 0.6445, 0.6482, 0.6444, 0.6963, 0.6059, 0.7215, 0.6017, 0.7216, 0.6407, 0.7011, 0.6421, 0.6853, 0.6134, 0.6963, 0.6059, 0.7011, 0.6421, 0.6868, 0.6435, 0.7161, 0.7996, 0.7407, 0.8038, 0.7409, 0.8118, 0.7095, 0.806, 0.3398, 0.7543, 0.3559, 0.7531, 0.3604, 0.7576, 0.3371, 0.7636, 0.6868, 0.6435, 0.7011, 0.6421, 0.7016, 0.6972, 0.6881, 0.6963, 0.7216, 0.6407, 0.7375, 0.6416, 0.7369, 0.6957, 0.7217, 0.6975, 0.6321, 0.6465, 0.6482, 0.6444, 0.6535, 0.6966, 0.6383, 0.6993, 0.6688, 0.6445, 0.6868, 0.6435, 0.6881, 0.6963, 0.6719, 0.6953, 0.3472, 0.7308, 0.3398, 0.7543, 0.3222, 0.7493, 0.3285, 0.731, 0.3398, 0.7543, 0.3472, 0.7308, 0.363, 0.7329, 0.3559, 0.7531, 0.7407, 0.8038, 0.7572, 0.7936, 0.762, 0.7978, 0.7409, 0.8118, 0.3209, 0.7495, 0.2986, 0.7552, 0.2935, 0.7501, 0.3218, 0.7428, 0.6991, 0.7958, 0.7161, 0.7996, 0.7213, 0.8073, 0.6994, 0.7998, 0.6903, 0.7604, 0.706, 0.7632, 0.7161, 0.7996, 0.6991, 0.7958, 0.706, 0.7632, 0.7296, 0.7649, 0.7407, 0.8038, 0.7161, 0.7996, 0.6511, 0.7611, 0.6709, 0.7579, 0.6661, 0.7945, 0.6399, 0.7951, 0.6709, 0.7579, 0.6903, 0.7604, 0.6991, 0.7958, 0.6661, 0.7945, 0.7296, 0.7649, 0.7463, 0.7591, 0.7572, 0.7936, 0.7407, 0.8038, 0.633, 0.7632, 0.6511, 0.7611, 0.6399, 0.7951, 0.6207, 0.7969, 0.3167, 0.8272, 0.2898, 0.8162, 0.297, 0.8092, 0.3216, 0.8146, 0.363, 0.7672, 0.3397, 0.7734, 0.3371, 0.7636, 0.3604, 0.7576, 0.2898, 0.8162, 0.2781, 0.7918, 0.2852, 0.7906, 0.297, 0.8092, 0.2867, 0.7448, 0.3165, 0.7308, 0.3218, 0.7428, 0.2935, 0.7501, 0.2798, 0.7657, 0.2867, 0.7448, 0.2935, 0.7501, 0.2868, 0.7669, 0.2868, 0.7669, 0.2852, 0.7906, 0.2781, 0.7918, 0.2798, 0.7657, 0.295, 0.771, 0.2908, 0.7884, 0.2852, 0.7906, 0.2868, 0.7669, 0.6207, 0.7969, 0.6399, 0.7951, 0.6442, 0.8004, 0.6185, 0.803, 0.2986, 0.7552, 0.295, 0.771, 0.2868, 0.7669, 0.2935, 0.7501, 0.6399, 0.7951, 0.6661, 0.7945, 0.6659, 0.7976, 0.6348, 0.8007, 0.2908, 0.7884, 0.3015, 0.8035, 0.297, 0.8092, 0.2852, 0.7906, 0.3015, 0.8035, 0.3218, 0.8039, 0.3216, 0.8146, 0.297, 0.8092, 0.6994, 0.7998, 0.6659, 0.7976, 0.6661, 0.7945, 0.6991, 0.7958, 0.3572, 0.216, 0.347, 0.009495, 0.3651, 0.008497, 0.3775, 0.2192, 0.3775, 0.2192, 0.3651, 0.008497, 0.3839, 0.007316, 0.3997, 0.2216, 0.4336, 0.1887, 0.4204, 0.004757, 0.4419, 0.003255, 0.4537, 0.1665, 0.3997, 0.2216, 0.3839, 0.007316, 0.3988, 0.006265, 0.4129, 0.2007, 0.4675, 0.1445, 0.457, 0.002201, 0.4711, 0.001293, 0.481, 0.1084, 0.4129, 0.2007, 0.3988, 0.006265, 0.4204, 0.004757, 0.4336, 0.1887, 0.481, 0.1084, 0.4711, 0.001293, 0.4844, 0.0005022, 0.4844, 0.0007655, 0.4537, 0.1665, 0.4419, 0.003255, 0.457, 0.002201, 0.4675, 0.1445, 0.6383, 0.6993, 0.6535, 0.6966, 0.6525, 0.7413, 0.6356, 0.7439, 0.7217, 0.6975, 0.7369, 0.6957, 0.7409, 0.7404, 0.7252, 0.7446, 0.6719, 0.6953, 0.6881, 0.6963, 0.6904, 0.7407, 0.6723, 0.7389, 0.6535, 0.6966, 0.6719, 0.6953, 0.6723, 0.7389, 0.6525, 0.7413, 0.7016, 0.6972, 0.7217, 0.6975, 0.7252, 0.7446, 0.7046, 0.7432, 0.6881, 0.6963, 0.7016, 0.6972, 0.7046, 0.7432, 0.6904, 0.7407, 0.6356, 0.7439, 0.6525, 0.7413, 0.6511, 0.7611, 0.633, 0.7632, 0.7252, 0.7446, 0.7409, 0.7404, 0.7463, 0.7591, 0.7296, 0.7649, 0.6723, 0.7389, 0.6904, 0.7407, 0.6903, 0.7604, 0.6709, 0.7579, 0.6525, 0.7413, 0.6723, 0.7389, 0.6709, 0.7579, 0.6511, 0.7611, 0.7046, 0.7432, 0.7252, 0.7446, 0.7296, 0.7649, 0.706, 0.7632, 0.6904, 0.7407, 0.7046, 0.7432, 0.706, 0.7632, 0.6903, 0.7604, 0.6001, 0.4528, 0.6001, 0.6926, 0.2858, 0.6926, 0.2781, 0.4528, 0.3222, 0.0108, 0.3087, 0.2341, 0.002734, 0.2251, 0.01886, 0.009549, 0.3087, 0.2341, 0.3018, 0.2836, 0.0001805, 0.2684, 0.002734, 0.2251, 0.8186, 0.4528, 0.8186, 0.7652, 0.7908, 0.7672, 0.791, 0.4567, 0.6001, 0.6926, 0.6001, 0.7304, 0.2877, 0.7304, 0.2858, 0.6926, 0.347, 0.009495, 0.3222, 0.0108, 0.3087, 0.2341, 0.3572, 0.216, 0.6852, 0.2458, 0.6459, 0.2445, 0.6446, 0.2822, 0.6877, 0.2837, 0.9992, 0.2566, 0.6852, 0.2458, 0.6877, 0.2837, 0.9998, 0.2944, 0.6459, 0.2445, 0.6262, 0.2345, 0.625, 0.2706, 0.6446, 0.2822, 0.5247, 0.3921, 0.5249, 0.3619, 0.4884, 0.3588, 0.4888, 0.3902, 0.6262, 0.2345, 0.6068, 0.2165, 0.6057, 0.2498, 0.625, 0.2706, 0.5249, 0.3619, 0.5238, 0.3244, 0.4866, 0.3251, 0.4884, 0.3588, 0.6068, 0.2165, 0.5926, 0.1969, 0.5916, 0.226, 0.6057, 0.2498, 0.5238, 0.3244, 0.5231, 0.2877, 0.4859, 0.2884, 0.4866, 0.3251, 0.5225, 0.2545, 0.5217, 0.212, 0.4844, 0.2127, 0.4853, 0.2552, 0.5713, 0.1859, 0.5504, 0.1644, 0.5495, 0.1878, 0.5704, 0.2125, 0.5926, 0.1969, 0.5713, 0.1859, 0.5704, 0.2125, 0.5916, 0.226, 0.5231, 0.2877, 0.5225, 0.2545, 0.4853, 0.2552, 0.4859, 0.2884, 0.52, 0.1271, 0.512, 0.0009852, 0.4857, 0.001451, 0.4828, 0.1278, 0.521, 0.1748, 0.52, 0.1271, 0.4828, 0.1278, 0.4837, 0.1755, 0.5358, 0.1431, 0.521, 0.1078, 0.52, 0.1271, 0.5346, 0.1632, 0.513, 0.0004766, 0.4844, 0.0007655, 0.4857, 0.001451, 0.512, 0.0009852, 0.521, 0.1078, 0.513, 0.0004766, 0.512, 0.0009852, 0.52, 0.1271, 0.5504, 0.1644, 0.5358, 0.1431, 0.5346, 0.1632, 0.5495, 0.1878, 0.5217, 0.212, 0.521, 0.1748, 0.4837, 0.1755, 0.4844, 0.2127, 0.7905, 0.4528, 0.7627, 0.4548, 0.7624, 0.7652, 0.7905, 0.7652, 0.5247, 0.3921, 0.4888, 0.3902, 0.4849, 0.4524, 0.5217, 0.4491, 0.04669, 0.7633, 0.03798, 0.4528, 0.0001805, 0.4528, 0.002136, 0.7632, 0.2778, 0.7748, 0.2778, 0.4528, 0.03798, 0.4528, 0.04669, 0.7633, 0.4554, 0.1899, 0.4694, 0.1647, 0.4675, 0.1445, 0.4537, 0.1665, 0.5563, 0.001481, 0.5411, 0.0009695, 0.5358, 0.1431, 0.5504, 0.1644, 0.4828, 0.1278, 0.4857, 0.001451, 0.4844, 0.0007655, 0.481, 0.1084, 0.5271, 0.0005583, 0.513, 0.0001805, 0.513, 0.0004766, 0.521, 0.1078, 0.513, 0.0001805, 0.4844, 0.0005022, 0.4844, 0.0007655, 0.513, 0.0004766, 0.5411, 0.0009695, 0.5271, 0.0005583, 0.521, 0.1078, 0.5358, 0.1431, 0.4156, 0.2287, 0.4355, 0.2148, 0.4336, 0.1887, 0.4129, 0.2007, 0.5993, 0.002954, 0.5777, 0.002214, 0.5713, 0.1859, 0.5926, 0.1969, 0.5777, 0.002214, 0.5563, 0.001481, 0.5504, 0.1644, 0.5713, 0.1859, 0.4694, 0.1647, 0.4828, 0.1278, 0.481, 0.1084, 0.4675, 0.1445, 0.6142, 0.003466, 0.5993, 0.002954, 0.5926, 0.1969, 0.6068, 0.2165, 0.4073, 0.2518, 0.4156, 0.2287, 0.4129, 0.2007, 0.3997, 0.2216, 0.4355, 0.2148, 0.4554, 0.1899, 0.4537, 0.1665, 0.4336, 0.1887, 0.6347, 0.004172, 0.6142, 0.003466, 0.6068, 0.2165, 0.6262, 0.2345, 0.395, 0.269, 0.4073, 0.2518, 0.3997, 0.2216, 0.3775, 0.2192, 0.6529, 0.004802, 0.6347, 0.004172, 0.6262, 0.2345, 0.6459, 0.2445, 0.9998, 0.01674, 0.6781, 0.005669, 0.6852, 0.2458, 0.9992, 0.2566, 0.6781, 0.005669, 0.6529, 0.004802, 0.6459, 0.2445, 0.6852, 0.2458, 0.6321, 0.4916, 0.6308, 0.5054, 0.6609, 0.4998, 0.6588, 0.4875, 0.6588, 0.4875, 0.6609, 0.4998, 0.687, 0.5013, 0.687, 0.4879, 0.6332, 0.4736, 0.6321, 0.4916, 0.6588, 0.4875, 0.6582, 0.4707, 0.7345, 0.475, 0.7339, 0.4937, 0.7599, 0.4908, 0.7555, 0.4724, 0.6582, 0.4707, 0.6588, 0.4875, 0.687, 0.4879, 0.687, 0.4708, 0.6059, 0.4738, 0.6047, 0.4933, 0.6321, 0.4916, 0.6332, 0.4736, 0.7043, 0.4728, 0.7046, 0.4902, 0.7339, 0.4937, 0.7345, 0.475, 0.687, 0.4708, 0.687, 0.4879, 0.7046, 0.4902, 0.7043, 0.4728, 0.3572, 0.216, 0.3547, 0.2491, 0.3711, 0.2494, 0.3775, 0.2192, 0.3775, 0.2192, 0.3711, 0.2494, 0.3787, 0.2752, 0.395, 0.269, 0.331, 0.3162, 0.3453, 0.3037, 0.3283, 0.285, 0.3018, 0.2836, 0.3087, 0.2341, 0.3298, 0.2609, 0.3547, 0.2491, 0.3572, 0.216, 0.7301, 0.4558, 0.7345, 0.475, 0.7555, 0.4724, 0.7529, 0.4528, 0.3018, 0.2836, 0.3283, 0.285, 0.3298, 0.2609, 0.3087, 0.2341, 0.7345, 0.5081, 0.7348, 0.5254, 0.7606, 0.5266, 0.762, 0.5062, 0.687, 0.5013, 0.6899, 0.5208, 0.7114, 0.5213, 0.7088, 0.5045, 0.7339, 0.4937, 0.7345, 0.5081, 0.762, 0.5062, 0.7599, 0.4908, 0.6047, 0.4933, 0.603, 0.5096, 0.6308, 0.5054, 0.6321, 0.4916, 0.687, 0.4879, 0.687, 0.5013, 0.7088, 0.5045, 0.7046, 0.4902, 0.7046, 0.4902, 0.7088, 0.5045, 0.7345, 0.5081, 0.7339, 0.4937, 0.7348, 0.5254, 0.7298, 0.5516, 0.7511, 0.5572, 0.7606, 0.5266, 0.6899, 0.5208, 0.6921, 0.5532, 0.7031, 0.55, 0.7114, 0.5213, 0.603, 0.5096, 0.6004, 0.5307, 0.6284, 0.5241, 0.6308, 0.5054, 0.6609, 0.4998, 0.6622, 0.5202, 0.6899, 0.5208, 0.687, 0.5013, 0.6308, 0.5054, 0.6284, 0.5241, 0.6622, 0.5202, 0.6609, 0.4998, 0.7088, 0.5045, 0.7114, 0.5213, 0.7348, 0.5254, 0.7345, 0.5081, 0.6333, 0.5579, 0.6384, 0.5848, 0.6624, 0.5862, 0.6648, 0.5544, 0.6648, 0.5544, 0.6624, 0.5862, 0.6853, 0.5885, 0.6921, 0.5532, 0.6004, 0.5307, 0.6079, 0.5619, 0.6333, 0.5579, 0.6284, 0.5241, 0.6622, 0.5202, 0.6648, 0.5544, 0.6921, 0.5532, 0.6899, 0.5208, 0.6284, 0.5241, 0.6333, 0.5579, 0.6648, 0.5544, 0.6622, 0.5202, 0.7114, 0.5213, 0.7031, 0.55, 0.7298, 0.5516, 0.7348, 0.5254, 0.6182, 0.5855, 0.6244, 0.6082, 0.6441, 0.6064, 0.6384, 0.5848, 0.725, 0.5773, 0.7215, 0.6017, 0.7436, 0.6036, 0.75, 0.5821, 0.7031, 0.55, 0.6986, 0.5773, 0.725, 0.5773, 0.7298, 0.5516, 0.6921, 0.5532, 0.6853, 0.5885, 0.6986, 0.5773, 0.7031, 0.55, 0.7298, 0.5516, 0.725, 0.5773, 0.75, 0.5821, 0.7511, 0.5572, 0.6079, 0.5619, 0.6182, 0.5855, 0.6384, 0.5848, 0.6333, 0.5579, 0.6244, 0.6082, 0.6321, 0.6465, 0.6482, 0.6444, 0.6441, 0.6064, 0.7215, 0.6017, 0.7216, 0.6407, 0.7375, 0.6416, 0.7436, 0.6036, 0.6624, 0.5862, 0.666, 0.6109, 0.6853, 0.6134, 0.6853, 0.5885, 0.6384, 0.5848, 0.6441, 0.6064, 0.666, 0.6109, 0.6624, 0.5862, 0.6986, 0.5773, 0.6963, 0.6059, 0.7215, 0.6017, 0.725, 0.5773, 0.6853, 0.5885, 0.6853, 0.6134, 0.6963, 0.6059, 0.6986, 0.5773, 0.7011, 0.6421, 0.7016, 0.6972, 0.7217, 0.6975, 0.7216, 0.6407, 0.6482, 0.6444, 0.6535, 0.6966, 0.6719, 0.6953, 0.6688, 0.6445, 0.666, 0.6109, 0.6688, 0.6445, 0.6868, 0.6435, 0.6853, 0.6134, 0.6441, 0.6064, 0.6482, 0.6444, 0.6688, 0.6445, 0.666, 0.6109, 0.6963, 0.6059, 0.7011, 0.6421, 0.7216, 0.6407, 0.7215, 0.6017, 0.6853, 0.6134, 0.6868, 0.6435, 0.7011, 0.6421, 0.6963, 0.6059, 0.7161, 0.7996, 0.7095, 0.806, 0.7409, 0.8118, 0.7407, 0.8038, 0.3398, 0.7543, 0.3371, 0.7636, 0.3604, 0.7576, 0.3559, 0.7531, 0.6868, 0.6435, 0.6881, 0.6963, 0.7016, 0.6972, 0.7011, 0.6421, 0.7216, 0.6407, 0.7217, 0.6975, 0.7369, 0.6957, 0.7375, 0.6416, 0.6321, 0.6465, 0.6383, 0.6993, 0.6535, 0.6966, 0.6482, 0.6444, 0.6688, 0.6445, 0.6719, 0.6953, 0.6881, 0.6963, 0.6868, 0.6435, 0.3472, 0.7308, 0.3285, 0.731, 0.3222, 0.7493, 0.3398, 0.7543, 0.3398, 0.7543, 0.3559, 0.7531, 0.363, 0.7329, 0.3472, 0.7308, 0.7407, 0.8038, 0.7409, 0.8118, 0.762, 0.7978, 0.7572, 0.7936, 0.3209, 0.7495, 0.3218, 0.7428, 0.2935, 0.7501, 0.2986, 0.7552, 0.6991, 0.7958, 0.6994, 0.7998, 0.7213, 0.8073, 0.7161, 0.7996, 0.6903, 0.7604, 0.6991, 0.7958, 0.7161, 0.7996, 0.706, 0.7632, 0.706, 0.7632, 0.7161, 0.7996, 0.7407, 0.8038, 0.7296, 0.7649, 0.6511, 0.7611, 0.6399, 0.7951, 0.6661, 0.7945, 0.6709, 0.7579, 0.6709, 0.7579, 0.6661, 0.7945, 0.6991, 0.7958, 0.6903, 0.7604, 0.7296, 0.7649, 0.7407, 0.8038, 0.7572, 0.7936, 0.7463, 0.7591, 0.633, 0.7632, 0.6207, 0.7969, 0.6399, 0.7951, 0.6511, 0.7611, 0.3167, 0.8272, 0.3216, 0.8146, 0.297, 0.8092, 0.2898, 0.8162, 0.363, 0.7672, 0.3604, 0.7576, 0.3371, 0.7636, 0.3397, 0.7734, 0.2898, 0.8162, 0.297, 0.8092, 0.2852, 0.7906, 0.2781, 0.7918, 0.2867, 0.7448, 0.2935, 0.7501, 0.3218, 0.7428, 0.3165, 0.7308, 0.2798, 0.7657, 0.2868, 0.7669, 0.2935, 0.7501, 0.2867, 0.7448, 0.2868, 0.7669, 0.2798, 0.7657, 0.2781, 0.7918, 0.2852, 0.7906, 0.295, 0.771, 0.2868, 0.7669, 0.2852, 0.7906, 0.2908, 0.7884, 0.6207, 0.7969, 0.6185, 0.803, 0.6442, 0.8004, 0.6399, 0.7951, 0.2986, 0.7552, 0.2935, 0.7501, 0.2868, 0.7669, 0.295, 0.771, 0.6399, 0.7951, 0.6348, 0.8007, 0.6659, 0.7976, 0.6661, 0.7945, 0.2908, 0.7884, 0.2852, 0.7906, 0.297, 0.8092, 0.3015, 0.8035, 0.3015, 0.8035, 0.297, 0.8092, 0.3216, 0.8146, 0.3218, 0.8039, 0.6994, 0.7998, 0.6991, 0.7958, 0.6661, 0.7945, 0.6659, 0.7976, 0.3572, 0.216, 0.3775, 0.2192, 0.3651, 0.008497, 0.347, 0.009495, 0.3775, 0.2192, 0.3997, 0.2216, 0.3839, 0.007316, 0.3651, 0.008497, 0.4336, 0.1887, 0.4537, 0.1665, 0.4419, 0.003255, 0.4204, 0.004757, 0.3997, 0.2216, 0.4129, 0.2007, 0.3988, 0.006265, 0.3839, 0.007316, 0.4675, 0.1445, 0.481, 0.1084, 0.4711, 0.001293, 0.457, 0.002201, 0.4129, 0.2007, 0.4336, 0.1887, 0.4204, 0.004757, 0.3988, 0.006265, 0.481, 0.1084, 0.4844, 0.0007655, 0.4844, 0.0005022, 0.4711, 0.001293, 0.4537, 0.1665, 0.4675, 0.1445, 0.457, 0.002201, 0.4419, 0.003255, 0.6383, 0.6993, 0.6356, 0.7439, 0.6525, 0.7413, 0.6535, 0.6966, 0.7217, 0.6975, 0.7252, 0.7446, 0.7409, 0.7404, 0.7369, 0.6957, 0.6719, 0.6953, 0.6723, 0.7389, 0.6904, 0.7407, 0.6881, 0.6963, 0.6535, 0.6966, 0.6525, 0.7413, 0.6723, 0.7389, 0.6719, 0.6953, 0.7016, 0.6972, 0.7046, 0.7432, 0.7252, 0.7446, 0.7217, 0.6975, 0.6881, 0.6963, 0.6904, 0.7407, 0.7046, 0.7432, 0.7016, 0.6972, 0.6356, 0.7439, 0.633, 0.7632, 0.6511, 0.7611, 0.6525, 0.7413, 0.7252, 0.7446, 0.7296, 0.7649, 0.7463, 0.7591, 0.7409, 0.7404, 0.6723, 0.7389, 0.6709, 0.7579, 0.6903, 0.7604, 0.6904, 0.7407, 0.6525, 0.7413, 0.6511, 0.7611, 0.6709, 0.7579, 0.6723, 0.7389, 0.7046, 0.7432, 0.706, 0.7632, 0.7296, 0.7649, 0.7252, 0.7446, 0.6904, 0.7407, 0.6903, 0.7604, 0.706, 0.7632, 0.7046, 0.7432, 0.6001, 0.4528, 0.2781, 0.4528, 0.2858, 0.6926, 0.6001, 0.6926, 0.3222, 0.0108, 0.01886, 0.009549, 0.002734, 0.2251, 0.3087, 0.2341, 0.3087, 0.2341, 0.002734, 0.2251, 0.0001805, 0.2684, 0.3018, 0.2836, 0.8186, 0.4528, 0.791, 0.4567, 0.7908, 0.7672, 0.8186, 0.7652, 0.6001, 0.6926, 0.2858, 0.6926, 0.2877, 0.7304, 0.6001, 0.7304, 0.347, 0.009495, 0.3222, 0.0108, 0.3087, 0.2341, 0.3572, 0.216, 0.6852, 0.2458, 0.6459, 0.2445, 0.6446, 0.2822, 0.6877, 0.2837, 0.9992, 0.2566, 0.6852, 0.2458, 0.6877, 0.2837, 0.9998, 0.2944, 0.6459, 0.2445, 0.6262, 0.2345, 0.625, 0.2706, 0.6446, 0.2822, 0.5247, 0.3921, 0.5249, 0.3619, 0.4884, 0.3588, 0.4888, 0.3902, 0.6262, 0.2345, 0.6068, 0.2165, 0.6057, 0.2498, 0.625, 0.2706, 0.5249, 0.3619, 0.5238, 0.3244, 0.4866, 0.3251, 0.4884, 0.3588, 0.6068, 0.2165, 0.5926, 0.1969, 0.5916, 0.226, 0.6057, 0.2498, 0.5238, 0.3244, 0.5231, 0.2877, 0.4859, 0.2884, 0.4866, 0.3251, 0.5225, 0.2545, 0.5217, 0.212, 0.4844, 0.2127, 0.4853, 0.2552, 0.5713, 0.1859, 0.5504, 0.1644, 0.5495, 0.1878, 0.5704, 0.2125, 0.5926, 0.1969, 0.5713, 0.1859, 0.5704, 0.2125, 0.5916, 0.226, 0.5231, 0.2877, 0.5225, 0.2545, 0.4853, 0.2552, 0.4859, 0.2884, 0.52, 0.1271, 0.512, 0.0009852, 0.4857, 0.001451, 0.4828, 0.1278, 0.521, 0.1748, 0.52, 0.1271, 0.4828, 0.1278, 0.4837, 0.1755, 0.5358, 0.1431, 0.521, 0.1078, 0.52, 0.1271, 0.5346, 0.1632, 0.513, 0.0004766, 0.4844, 0.0007655, 0.4857, 0.001451, 0.512, 0.0009852, 0.521, 0.1078, 0.513, 0.0004766, 0.512, 0.0009852, 0.52, 0.1271, 0.5504, 0.1644, 0.5358, 0.1431, 0.5346, 0.1632, 0.5495, 0.1878, 0.5217, 0.212, 0.521, 0.1748, 0.4837, 0.1755, 0.4844, 0.2127, 0.7905, 0.4528, 0.7627, 0.4548, 0.7624, 0.7652, 0.7905, 0.7652, 0.5247, 0.3921, 0.4888, 0.3902, 0.4849, 0.4524, 0.5217, 0.4491, 0.04669, 0.7633, 0.03798, 0.4528, 0.0001805, 0.4528, 0.002136, 0.7632, 0.2778, 0.7748, 0.2778, 0.4528, 0.03798, 0.4528, 0.04669, 0.7633, 0.4554, 0.1899, 0.4694, 0.1647, 0.4675, 0.1445, 0.4537, 0.1665, 0.5563, 0.001481, 0.5411, 0.0009695, 0.5358, 0.1431, 0.5504, 0.1644, 0.4828, 0.1278, 0.4857, 0.001451, 0.4844, 0.0007655, 0.481, 0.1084, 0.5271, 0.0005583, 0.513, 0.0001805, 0.513, 0.0004766, 0.521, 0.1078, 0.513, 0.0001805, 0.4844, 0.0005022, 0.4844, 0.0007655, 0.513, 0.0004766, 0.5411, 0.0009695, 0.5271, 0.0005583, 0.521, 0.1078, 0.5358, 0.1431, 0.4156, 0.2287, 0.4355, 0.2148, 0.4336, 0.1887, 0.4129, 0.2007, 0.5993, 0.002954, 0.5777, 0.002214, 0.5713, 0.1859, 0.5926, 0.1969, 0.5777, 0.002214, 0.5563, 0.001481, 0.5504, 0.1644, 0.5713, 0.1859, 0.4694, 0.1647, 0.4828, 0.1278, 0.481, 0.1084, 0.4675, 0.1445, 0.6142, 0.003466, 0.5993, 0.002954, 0.5926, 0.1969, 0.6068, 0.2165, 0.4073, 0.2518, 0.4156, 0.2287, 0.4129, 0.2007, 0.3997, 0.2216, 0.4355, 0.2148, 0.4554, 0.1899, 0.4537, 0.1665, 0.4336, 0.1887, 0.6347, 0.004172, 0.6142, 0.003466, 0.6068, 0.2165, 0.6262, 0.2345, 0.395, 0.269, 0.4073, 0.2518, 0.3997, 0.2216, 0.3775, 0.2192, 0.6529, 0.004802, 0.6347, 0.004172, 0.6262, 0.2345, 0.6459, 0.2445, 0.9998, 0.01674, 0.6781, 0.005669, 0.6852, 0.2458, 0.9992, 0.2566, 0.6781, 0.005669, 0.6529, 0.004802, 0.6459, 0.2445, 0.6852, 0.2458, 0.6321, 0.4916, 0.6308, 0.5054, 0.6609, 0.4998, 0.6588, 0.4875, 0.6588, 0.4875, 0.6609, 0.4998, 0.687, 0.5013, 0.687, 0.4879, 0.6332, 0.4736, 0.6321, 0.4916, 0.6588, 0.4875, 0.6582, 0.4707, 0.7345, 0.475, 0.7339, 0.4937, 0.7599, 0.4908, 0.7555, 0.4724, 0.6582, 0.4707, 0.6588, 0.4875, 0.687, 0.4879, 0.687, 0.4708, 0.6059, 0.4738, 0.6047, 0.4933, 0.6321, 0.4916, 0.6332, 0.4736, 0.7043, 0.4728, 0.7046, 0.4902, 0.7339, 0.4937, 0.7345, 0.475, 0.687, 0.4708, 0.687, 0.4879, 0.7046, 0.4902, 0.7043, 0.4728, 0.3572, 0.216, 0.3547, 0.2491, 0.3711, 0.2494, 0.3775, 0.2192, 0.3775, 0.2192, 0.3711, 0.2494, 0.3787, 0.2752, 0.395, 0.269, 0.331, 0.3162, 0.3453, 0.3037, 0.3283, 0.285, 0.3018, 0.2836, 0.3087, 0.2341, 0.3298, 0.2609, 0.3547, 0.2491, 0.3572, 0.216, 0.7301, 0.4558, 0.7345, 0.475, 0.7555, 0.4724, 0.7529, 0.4528, 0.3018, 0.2836, 0.3283, 0.285, 0.3298, 0.2609, 0.3087, 0.2341, 0.7345, 0.5081, 0.7348, 0.5254, 0.7606, 0.5266, 0.762, 0.5062, 0.687, 0.5013, 0.6899, 0.5208, 0.7114, 0.5213, 0.7088, 0.5045, 0.7339, 0.4937, 0.7345, 0.5081, 0.762, 0.5062, 0.7599, 0.4908, 0.6047, 0.4933, 0.603, 0.5096, 0.6308, 0.5054, 0.6321, 0.4916, 0.687, 0.4879, 0.687, 0.5013, 0.7088, 0.5045, 0.7046, 0.4902, 0.7046, 0.4902, 0.7088, 0.5045, 0.7345, 0.5081, 0.7339, 0.4937, 0.7348, 0.5254, 0.7298, 0.5516, 0.7511, 0.5572, 0.7606, 0.5266, 0.6899, 0.5208, 0.6921, 0.5532, 0.7031, 0.55, 0.7114, 0.5213, 0.603, 0.5096, 0.6004, 0.5307, 0.6284, 0.5241, 0.6308, 0.5054, 0.6609, 0.4998, 0.6622, 0.5202, 0.6899, 0.5208, 0.687, 0.5013, 0.6308, 0.5054, 0.6284, 0.5241, 0.6622, 0.5202, 0.6609, 0.4998, 0.7088, 0.5045, 0.7114, 0.5213, 0.7348, 0.5254, 0.7345, 0.5081, 0.6333, 0.5579, 0.6384, 0.5848, 0.6624, 0.5862, 0.6648, 0.5544, 0.6648, 0.5544, 0.6624, 0.5862, 0.6853, 0.5885, 0.6921, 0.5532, 0.6004, 0.5307, 0.6079, 0.5619, 0.6333, 0.5579, 0.6284, 0.5241, 0.6622, 0.5202, 0.6648, 0.5544, 0.6921, 0.5532, 0.6899, 0.5208, 0.6284, 0.5241, 0.6333, 0.5579, 0.6648, 0.5544, 0.6622, 0.5202, 0.7114, 0.5213, 0.7031, 0.55, 0.7298, 0.5516, 0.7348, 0.5254, 0.6182, 0.5855, 0.6244, 0.6082, 0.6441, 0.6064, 0.6384, 0.5848, 0.725, 0.5773, 0.7215, 0.6017, 0.7436, 0.6036, 0.75, 0.5821, 0.7031, 0.55, 0.6986, 0.5773, 0.725, 0.5773, 0.7298, 0.5516, 0.6921, 0.5532, 0.6853, 0.5885, 0.6986, 0.5773, 0.7031, 0.55, 0.7298, 0.5516, 0.725, 0.5773, 0.75, 0.5821, 0.7511, 0.5572, 0.6079, 0.5619, 0.6182, 0.5855, 0.6384, 0.5848, 0.6333, 0.5579, 0.6244, 0.6082, 0.6321, 0.6465, 0.6482, 0.6444, 0.6441, 0.6064, 0.7215, 0.6017, 0.7216, 0.6407, 0.7375, 0.6416, 0.7436, 0.6036, 0.6624, 0.5862, 0.666, 0.6109, 0.6853, 0.6134, 0.6853, 0.5885, 0.6384, 0.5848, 0.6441, 0.6064, 0.666, 0.6109, 0.6624, 0.5862, 0.6986, 0.5773, 0.6963, 0.6059, 0.7215, 0.6017, 0.725, 0.5773, 0.6853, 0.5885, 0.6853, 0.6134, 0.6963, 0.6059, 0.6986, 0.5773, 0.7011, 0.6421, 0.7016, 0.6972, 0.7217, 0.6975, 0.7216, 0.6407, 0.6482, 0.6444, 0.6535, 0.6966, 0.6719, 0.6953, 0.6688, 0.6445, 0.666, 0.6109, 0.6688, 0.6445, 0.6868, 0.6435, 0.6853, 0.6134, 0.6441, 0.6064, 0.6482, 0.6444, 0.6688, 0.6445, 0.666, 0.6109, 0.6963, 0.6059, 0.7011, 0.6421, 0.7216, 0.6407, 0.7215, 0.6017, 0.6853, 0.6134, 0.6868, 0.6435, 0.7011, 0.6421, 0.6963, 0.6059, 0.7161, 0.7996, 0.7095, 0.806, 0.7409, 0.8118, 0.7407, 0.8038, 0.3398, 0.7543, 0.3371, 0.7636, 0.3604, 0.7576, 0.3559, 0.7531, 0.6868, 0.6435, 0.6881, 0.6963, 0.7016, 0.6972, 0.7011, 0.6421, 0.7216, 0.6407, 0.7217, 0.6975, 0.7369, 0.6957, 0.7375, 0.6416, 0.6321, 0.6465, 0.6383, 0.6993, 0.6535, 0.6966, 0.6482, 0.6444, 0.6688, 0.6445, 0.6719, 0.6953, 0.6881, 0.6963, 0.6868, 0.6435, 0.3472, 0.7308, 0.3285, 0.731, 0.3222, 0.7493, 0.3398, 0.7543, 0.3398, 0.7543, 0.3559, 0.7531, 0.363, 0.7329, 0.3472, 0.7308, 0.7407, 0.8038, 0.7409, 0.8118, 0.762, 0.7978, 0.7572, 0.7936, 0.3209, 0.7495, 0.3218, 0.7428, 0.2935, 0.7501, 0.2986, 0.7552, 0.6991, 0.7958, 0.6994, 0.7998, 0.7213, 0.8073, 0.7161, 0.7996, 0.6903, 0.7604, 0.6991, 0.7958, 0.7161, 0.7996, 0.706, 0.7632, 0.706, 0.7632, 0.7161, 0.7996, 0.7407, 0.8038, 0.7296, 0.7649, 0.6511, 0.7611, 0.6399, 0.7951, 0.6661, 0.7945, 0.6709, 0.7579, 0.6709, 0.7579, 0.6661, 0.7945, 0.6991, 0.7958, 0.6903, 0.7604, 0.7296, 0.7649, 0.7407, 0.8038, 0.7572, 0.7936, 0.7463, 0.7591, 0.633, 0.7632, 0.6207, 0.7969, 0.6399, 0.7951, 0.6511, 0.7611, 0.3167, 0.8272, 0.3216, 0.8146, 0.297, 0.8092, 0.2898, 0.8162, 0.363, 0.7672, 0.3604, 0.7576, 0.3371, 0.7636, 0.3397, 0.7734, 0.2898, 0.8162, 0.297, 0.8092, 0.2852, 0.7906, 0.2781, 0.7918, 0.2867, 0.7448, 0.2935, 0.7501, 0.3218, 0.7428, 0.3165, 0.7308, 0.2798, 0.7657, 0.2868, 0.7669, 0.2935, 0.7501, 0.2867, 0.7448, 0.2868, 0.7669, 0.2798, 0.7657, 0.2781, 0.7918, 0.2852, 0.7906, 0.295, 0.771, 0.2868, 0.7669, 0.2852, 0.7906, 0.2908, 0.7884, 0.6207, 0.7969, 0.6185, 0.803, 0.6442, 0.8004, 0.6399, 0.7951, 0.2986, 0.7552, 0.2935, 0.7501, 0.2868, 0.7669, 0.295, 0.771, 0.6399, 0.7951, 0.6348, 0.8007, 0.6659, 0.7976, 0.6661, 0.7945, 0.2908, 0.7884, 0.2852, 0.7906, 0.297, 0.8092, 0.3015, 0.8035, 0.3015, 0.8035, 0.297, 0.8092, 0.3216, 0.8146, 0.3218, 0.8039, 0.6994, 0.7998, 0.6991, 0.7958, 0.6661, 0.7945, 0.6659, 0.7976, 0.3572, 0.216, 0.3775, 0.2192, 0.3651, 0.008497, 0.347, 0.009495, 0.3775, 0.2192, 0.3997, 0.2216, 0.3839, 0.007316, 0.3651, 0.008497, 0.4336, 0.1887, 0.4537, 0.1665, 0.4419, 0.003255, 0.4204, 0.004757, 0.3997, 0.2216, 0.4129, 0.2007, 0.3988, 0.006265, 0.3839, 0.007316, 0.4675, 0.1445, 0.481, 0.1084, 0.4711, 0.001293, 0.457, 0.002201, 0.4129, 0.2007, 0.4336, 0.1887, 0.4204, 0.004757, 0.3988, 0.006265, 0.481, 0.1084, 0.4844, 0.0007655, 0.4844, 0.0005022, 0.4711, 0.001293, 0.4537, 0.1665, 0.4675, 0.1445, 0.457, 0.002201, 0.4419, 0.003255, 0.6383, 0.6993, 0.6356, 0.7439, 0.6525, 0.7413, 0.6535, 0.6966, 0.7217, 0.6975, 0.7252, 0.7446, 0.7409, 0.7404, 0.7369, 0.6957, 0.6719, 0.6953, 0.6723, 0.7389, 0.6904, 0.7407, 0.6881, 0.6963, 0.6535, 0.6966, 0.6525, 0.7413, 0.6723, 0.7389, 0.6719, 0.6953, 0.7016, 0.6972, 0.7046, 0.7432, 0.7252, 0.7446, 0.7217, 0.6975, 0.6881, 0.6963, 0.6904, 0.7407, 0.7046, 0.7432, 0.7016, 0.6972, 0.6356, 0.7439, 0.633, 0.7632, 0.6511, 0.7611, 0.6525, 0.7413, 0.7252, 0.7446, 0.7296, 0.7649, 0.7463, 0.7591, 0.7409, 0.7404, 0.6723, 0.7389, 0.6709, 0.7579, 0.6903, 0.7604, 0.6904, 0.7407, 0.6525, 0.7413, 0.6511, 0.7611, 0.6709, 0.7579, 0.6723, 0.7389, 0.7046, 0.7432, 0.706, 0.7632, 0.7296, 0.7649, 0.7252, 0.7446, 0.6904, 0.7407, 0.6903, 0.7604, 0.706, 0.7632, 0.7046, 0.7432, 0.6001, 0.4528, 0.2781, 0.4528, 0.2858, 0.6926, 0.6001, 0.6926, 0.3222, 0.0108, 0.01886, 0.009549, 0.002734, 0.2251, 0.3087, 0.2341, 0.3087, 0.2341, 0.002734, 0.2251, 0.0001805, 0.2684, 0.3018, 0.2836, 0.8186, 0.4528, 0.791, 0.4567, 0.7908, 0.7672, 0.8186, 0.7652, 0.6001, 0.6926, 0.2858, 0.6926, 0.2877, 0.7304, 0.6001, 0.7304, 0.347, 0.009495, 0.3572, 0.216, 0.3087, 0.2341, 0.3222, 0.0108, 0.6852, 0.2458, 0.6877, 0.2837, 0.6446, 0.2822, 0.6459, 0.2445, 0.9992, 0.2566, 0.9998, 0.2944, 0.6877, 0.2837, 0.6852, 0.2458, 0.6459, 0.2445, 0.6446, 0.2822, 0.625, 0.2706, 0.6262, 0.2345, 0.5247, 0.3921, 0.4888, 0.3902, 0.4884, 0.3588, 0.5249, 0.3619, 0.6262, 0.2345, 0.625, 0.2706, 0.6057, 0.2498, 0.6068, 0.2165, 0.5249, 0.3619, 0.4884, 0.3588, 0.4866, 0.3251, 0.5238, 0.3244, 0.6068, 0.2165, 0.6057, 0.2498, 0.5916, 0.226, 0.5926, 0.1969, 0.5238, 0.3244, 0.4866, 0.3251, 0.4859, 0.2884, 0.5231, 0.2877, 0.5225, 0.2545, 0.4853, 0.2552, 0.4844, 0.2127, 0.5217, 0.212, 0.5713, 0.1859, 0.5704, 0.2125, 0.5495, 0.1878, 0.5504, 0.1644, 0.5926, 0.1969, 0.5916, 0.226, 0.5704, 0.2125, 0.5713, 0.1859, 0.5231, 0.2877, 0.4859, 0.2884, 0.4853, 0.2552, 0.5225, 0.2545, 0.52, 0.1271, 0.4828, 0.1278, 0.4857, 0.001451, 0.512, 0.0009852, 0.521, 0.1748, 0.4837, 0.1755, 0.4828, 0.1278, 0.52, 0.1271, 0.5358, 0.1431, 0.5346, 0.1632, 0.52, 0.1271, 0.521, 0.1078, 0.513, 0.0004766, 0.512, 0.0009852, 0.4857, 0.001451, 0.4844, 0.0007655, 0.521, 0.1078, 0.52, 0.1271, 0.512, 0.0009852, 0.513, 0.0004766, 0.5504, 0.1644, 0.5495, 0.1878, 0.5346, 0.1632, 0.5358, 0.1431, 0.5217, 0.212, 0.4844, 0.2127, 0.4837, 0.1755, 0.521, 0.1748, 0.7905, 0.4528, 0.7905, 0.7652, 0.7624, 0.7652, 0.7627, 0.4548, 0.5247, 0.3921, 0.5217, 0.4491, 0.4849, 0.4524, 0.4888, 0.3902, 0.04669, 0.7633, 0.002136, 0.7632, 0.0001805, 0.4528, 0.03798, 0.4528, 0.2778, 0.7748, 0.04669, 0.7633, 0.03798, 0.4528, 0.2778, 0.4528, 0.4554, 0.1899, 0.4537, 0.1665, 0.4675, 0.1445, 0.4694, 0.1647, 0.5563, 0.001481, 0.5504, 0.1644, 0.5358, 0.1431, 0.5411, 0.0009695, 0.4828, 0.1278, 0.481, 0.1084, 0.4844, 0.0007655, 0.4857, 0.001451, 0.5271, 0.0005583, 0.521, 0.1078, 0.513, 0.0004766, 0.513, 0.0001805, 0.513, 0.0001805, 0.513, 0.0004766, 0.4844, 0.0007655, 0.4844, 0.0005022, 0.5411, 0.0009695, 0.5358, 0.1431, 0.521, 0.1078, 0.5271, 0.0005583, 0.4156, 0.2287, 0.4129, 0.2007, 0.4336, 0.1887, 0.4355, 0.2148, 0.5993, 0.002954, 0.5926, 0.1969, 0.5713, 0.1859, 0.5777, 0.002214, 0.5777, 0.002214, 0.5713, 0.1859, 0.5504, 0.1644, 0.5563, 0.001481, 0.4694, 0.1647, 0.4675, 0.1445, 0.481, 0.1084, 0.4828, 0.1278, 0.6142, 0.003466, 0.6068, 0.2165, 0.5926, 0.1969, 0.5993, 0.002954, 0.4073, 0.2518, 0.3997, 0.2216, 0.4129, 0.2007, 0.4156, 0.2287, 0.4355, 0.2148, 0.4336, 0.1887, 0.4537, 0.1665, 0.4554, 0.1899, 0.6347, 0.004172, 0.6262, 0.2345, 0.6068, 0.2165, 0.6142, 0.003466, 0.395, 0.269, 0.3775, 0.2192, 0.3997, 0.2216, 0.4073, 0.2518, 0.6529, 0.004802, 0.6459, 0.2445, 0.6262, 0.2345, 0.6347, 0.004172, 0.9998, 0.01674, 0.9992, 0.2566, 0.6852, 0.2458, 0.6781, 0.005669, 0.6781, 0.005669, 0.6852, 0.2458, 0.6459, 0.2445, 0.6529, 0.004802, 0.6321, 0.4916, 0.6588, 0.4875, 0.6609, 0.4998, 0.6308, 0.5054, 0.6588, 0.4875, 0.687, 0.4879, 0.687, 0.5013, 0.6609, 0.4998, 0.6332, 0.4736, 0.6582, 0.4707, 0.6588, 0.4875, 0.6321, 0.4916, 0.7345, 0.475, 0.7555, 0.4724, 0.7599, 0.4908, 0.7339, 0.4937, 0.6582, 0.4707, 0.687, 0.4708, 0.687, 0.4879, 0.6588, 0.4875, 0.6059, 0.4738, 0.6332, 0.4736, 0.6321, 0.4916, 0.6047, 0.4933, 0.7043, 0.4728, 0.7345, 0.475, 0.7339, 0.4937, 0.7046, 0.4902, 0.687, 0.4708, 0.7043, 0.4728, 0.7046, 0.4902, 0.687, 0.4879, 0.3572, 0.216, 0.3775, 0.2192, 0.3711, 0.2494, 0.3547, 0.2491, 0.3775, 0.2192, 0.395, 0.269, 0.3787, 0.2752, 0.3711, 0.2494, 0.331, 0.3162, 0.3018, 0.2836, 0.3283, 0.285, 0.3453, 0.3037, 0.3087, 0.2341, 0.3572, 0.216, 0.3547, 0.2491, 0.3298, 0.2609, 0.7301, 0.4558, 0.7529, 0.4528, 0.7555, 0.4724, 0.7345, 0.475, 0.3018, 0.2836, 0.3087, 0.2341, 0.3298, 0.2609, 0.3283, 0.285, 0.7345, 0.5081, 0.762, 0.5062, 0.7606, 0.5266, 0.7348, 0.5254, 0.687, 0.5013, 0.7088, 0.5045, 0.7114, 0.5213, 0.6899, 0.5208, 0.7339, 0.4937, 0.7599, 0.4908, 0.762, 0.5062, 0.7345, 0.5081, 0.6047, 0.4933, 0.6321, 0.4916, 0.6308, 0.5054, 0.603, 0.5096, 0.687, 0.4879, 0.7046, 0.4902, 0.7088, 0.5045, 0.687, 0.5013, 0.7046, 0.4902, 0.7339, 0.4937, 0.7345, 0.5081, 0.7088, 0.5045, 0.7348, 0.5254, 0.7606, 0.5266, 0.7511, 0.5572, 0.7298, 0.5516, 0.6899, 0.5208, 0.7114, 0.5213, 0.7031, 0.55, 0.6921, 0.5532, 0.603, 0.5096, 0.6308, 0.5054, 0.6284, 0.5241, 0.6004, 0.5307, 0.6609, 0.4998, 0.687, 0.5013, 0.6899, 0.5208, 0.6622, 0.5202, 0.6308, 0.5054, 0.6609, 0.4998, 0.6622, 0.5202, 0.6284, 0.5241, 0.7088, 0.5045, 0.7345, 0.5081, 0.7348, 0.5254, 0.7114, 0.5213, 0.6333, 0.5579, 0.6648, 0.5544, 0.6624, 0.5862, 0.6384, 0.5848, 0.6648, 0.5544, 0.6921, 0.5532, 0.6853, 0.5885, 0.6624, 0.5862, 0.6004, 0.5307, 0.6284, 0.5241, 0.6333, 0.5579, 0.6079, 0.5619, 0.6622, 0.5202, 0.6899, 0.5208, 0.6921, 0.5532, 0.6648, 0.5544, 0.6284, 0.5241, 0.6622, 0.5202, 0.6648, 0.5544, 0.6333, 0.5579, 0.7114, 0.5213, 0.7348, 0.5254, 0.7298, 0.5516, 0.7031, 0.55, 0.6182, 0.5855, 0.6384, 0.5848, 0.6441, 0.6064, 0.6244, 0.6082, 0.725, 0.5773, 0.75, 0.5821, 0.7436, 0.6036, 0.7215, 0.6017, 0.7031, 0.55, 0.7298, 0.5516, 0.725, 0.5773, 0.6986, 0.5773, 0.6921, 0.5532, 0.7031, 0.55, 0.6986, 0.5773, 0.6853, 0.5885, 0.7298, 0.5516, 0.7511, 0.5572, 0.75, 0.5821, 0.725, 0.5773, 0.6079, 0.5619, 0.6333, 0.5579, 0.6384, 0.5848, 0.6182, 0.5855, 0.6244, 0.6082, 0.6441, 0.6064, 0.6482, 0.6444, 0.6321, 0.6465, 0.7215, 0.6017, 0.7436, 0.6036, 0.7375, 0.6416, 0.7216, 0.6407, 0.6624, 0.5862, 0.6853, 0.5885, 0.6853, 0.6134, 0.666, 0.6109, 0.6384, 0.5848, 0.6624, 0.5862, 0.666, 0.6109, 0.6441, 0.6064, 0.6986, 0.5773, 0.725, 0.5773, 0.7215, 0.6017, 0.6963, 0.6059, 0.6853, 0.5885, 0.6986, 0.5773, 0.6963, 0.6059, 0.6853, 0.6134, 0.7011, 0.6421, 0.7216, 0.6407, 0.7217, 0.6975, 0.7016, 0.6972, 0.6482, 0.6444, 0.6688, 0.6445, 0.6719, 0.6953, 0.6535, 0.6966, 0.666, 0.6109, 0.6853, 0.6134, 0.6868, 0.6435, 0.6688, 0.6445, 0.6441, 0.6064, 0.666, 0.6109, 0.6688, 0.6445, 0.6482, 0.6444, 0.6963, 0.6059, 0.7215, 0.6017, 0.7216, 0.6407, 0.7011, 0.6421, 0.6853, 0.6134, 0.6963, 0.6059, 0.7011, 0.6421, 0.6868, 0.6435, 0.7161, 0.7996, 0.7407, 0.8038, 0.7409, 0.8118, 0.7095, 0.806, 0.3398, 0.7543, 0.3559, 0.7531, 0.3604, 0.7576, 0.3371, 0.7636, 0.6868, 0.6435, 0.7011, 0.6421, 0.7016, 0.6972, 0.6881, 0.6963, 0.7216, 0.6407, 0.7375, 0.6416, 0.7369, 0.6957, 0.7217, 0.6975, 0.6321, 0.6465, 0.6482, 0.6444, 0.6535, 0.6966, 0.6383, 0.6993, 0.6688, 0.6445, 0.6868, 0.6435, 0.6881, 0.6963, 0.6719, 0.6953, 0.3472, 0.7308, 0.3398, 0.7543, 0.3222, 0.7493, 0.3285, 0.731, 0.3398, 0.7543, 0.3472, 0.7308, 0.363, 0.7329, 0.3559, 0.7531, 0.7407, 0.8038, 0.7572, 0.7936, 0.762, 0.7978, 0.7409, 0.8118, 0.3209, 0.7495, 0.2986, 0.7552, 0.2935, 0.7501, 0.3218, 0.7428, 0.6991, 0.7958, 0.7161, 0.7996, 0.7213, 0.8073, 0.6994, 0.7998, 0.6903, 0.7604, 0.706, 0.7632, 0.7161, 0.7996, 0.6991, 0.7958, 0.706, 0.7632, 0.7296, 0.7649, 0.7407, 0.8038, 0.7161, 0.7996, 0.6511, 0.7611, 0.6709, 0.7579, 0.6661, 0.7945, 0.6399, 0.7951, 0.6709, 0.7579, 0.6903, 0.7604, 0.6991, 0.7958, 0.6661, 0.7945, 0.7296, 0.7649, 0.7463, 0.7591, 0.7572, 0.7936, 0.7407, 0.8038, 0.633, 0.7632, 0.6511, 0.7611, 0.6399, 0.7951, 0.6207, 0.7969, 0.3167, 0.8272, 0.2898, 0.8162, 0.297, 0.8092, 0.3216, 0.8146, 0.363, 0.7672, 0.3397, 0.7734, 0.3371, 0.7636, 0.3604, 0.7576, 0.2898, 0.8162, 0.2781, 0.7918, 0.2852, 0.7906, 0.297, 0.8092, 0.2867, 0.7448, 0.3165, 0.7308, 0.3218, 0.7428, 0.2935, 0.7501, 0.2798, 0.7657, 0.2867, 0.7448, 0.2935, 0.7501, 0.2868, 0.7669, 0.2868, 0.7669, 0.2852, 0.7906, 0.2781, 0.7918, 0.2798, 0.7657, 0.295, 0.771, 0.2908, 0.7884, 0.2852, 0.7906, 0.2868, 0.7669, 0.6207, 0.7969, 0.6399, 0.7951, 0.6442, 0.8004, 0.6185, 0.803, 0.2986, 0.7552, 0.295, 0.771, 0.2868, 0.7669, 0.2935, 0.7501, 0.6399, 0.7951, 0.6661, 0.7945, 0.6659, 0.7976, 0.6348, 0.8007, 0.2908, 0.7884, 0.3015, 0.8035, 0.297, 0.8092, 0.2852, 0.7906, 0.3015, 0.8035, 0.3218, 0.8039, 0.3216, 0.8146, 0.297, 0.8092, 0.6994, 0.7998, 0.6659, 0.7976, 0.6661, 0.7945, 0.6991, 0.7958, 0.3572, 0.216, 0.347, 0.009495, 0.3651, 0.008497, 0.3775, 0.2192, 0.3775, 0.2192, 0.3651, 0.008497, 0.3839, 0.007316, 0.3997, 0.2216, 0.4336, 0.1887, 0.4204, 0.004757, 0.4419, 0.003255, 0.4537, 0.1665, 0.3997, 0.2216, 0.3839, 0.007316, 0.3988, 0.006265, 0.4129, 0.2007, 0.4675, 0.1445, 0.457, 0.002201, 0.4711, 0.001293, 0.481, 0.1084, 0.4129, 0.2007, 0.3988, 0.006265, 0.4204, 0.004757, 0.4336, 0.1887, 0.481, 0.1084, 0.4711, 0.001293, 0.4844, 0.0005022, 0.4844, 0.0007655, 0.4537, 0.1665, 0.4419, 0.003255, 0.457, 0.002201, 0.4675, 0.1445, 0.6383, 0.6993, 0.6535, 0.6966, 0.6525, 0.7413, 0.6356, 0.7439, 0.7217, 0.6975, 0.7369, 0.6957, 0.7409, 0.7404, 0.7252, 0.7446, 0.6719, 0.6953, 0.6881, 0.6963, 0.6904, 0.7407, 0.6723, 0.7389, 0.6535, 0.6966, 0.6719, 0.6953, 0.6723, 0.7389, 0.6525, 0.7413, 0.7016, 0.6972, 0.7217, 0.6975, 0.7252, 0.7446, 0.7046, 0.7432, 0.6881, 0.6963, 0.7016, 0.6972, 0.7046, 0.7432, 0.6904, 0.7407, 0.6356, 0.7439, 0.6525, 0.7413, 0.6511, 0.7611, 0.633, 0.7632, 0.7252, 0.7446, 0.7409, 0.7404, 0.7463, 0.7591, 0.7296, 0.7649, 0.6723, 0.7389, 0.6904, 0.7407, 0.6903, 0.7604, 0.6709, 0.7579, 0.6525, 0.7413, 0.6723, 0.7389, 0.6709, 0.7579, 0.6511, 0.7611, 0.7046, 0.7432, 0.7252, 0.7446, 0.7296, 0.7649, 0.706, 0.7632, 0.6904, 0.7407, 0.7046, 0.7432, 0.706, 0.7632, 0.6903, 0.7604, 0.6001, 0.4528, 0.6001, 0.6926, 0.2858, 0.6926, 0.2781, 0.4528, 0.3222, 0.0108, 0.3087, 0.2341, 0.002734, 0.2251, 0.01886, 0.009549, 0.3087, 0.2341, 0.3018, 0.2836, 0.0001805, 0.2684, 0.002734, 0.2251, 0.8186, 0.4528, 0.8186, 0.7652, 0.7908, 0.7672, 0.791, 0.4567, 0.6001, 0.6926, 0.6001, 0.7304, 0.2877, 0.7304, 0.2858, 0.6926])
me_cube_001.use_remesh_preserve_volume = False
me_cube_001.use_remesh_preserve_attributes = False
me_cube_001.use_mirror_vertex_groups = False
me_cube_001.update()

# ---- objects
ob_cube = bpy.data.objects.new('Cube', me_cube_001)

# ---- transforms, parenting, visibility, modifiers, constraints
ob_cube.location = (2.579, -0.9842, -1.041)
ob_cube.lineart.crease_threshold = 0.0

# ---- collection membership
col_collection_1.objects.link(ob_cube)

# ---- scene / render settings (as saved in the file)
scene.frame_start = 1; scene.frame_end = 250; scene.frame_set(1)
scene.render.engine = 'BLENDER_EEVEE_NEXT'
scene.render.resolution_percentage = 50
scene.render.dither_intensity = 0.0
scene.cycles.use_denoising = False
scene.cycles.samples = 128
scene.cycles.sampling_pattern = 'TABULATED_SOBOL'
scene.cycles.use_adaptive_sampling = False
scene.cycles.use_light_tree = False
scene.cycles.blur_glossy = 0.0
scene.cycles.sample_clamp_indirect = 0.0
scene.view_settings.view_transform = 'Standard'
bpy.context.view_layer.update()

# ---- added for rendering (the .blend has no active camera and no usable light): camera, sun
cam_auto = bpy.data.cameras.new('AutoCamera')
cam_auto.lens = 50.0
cam_auto.sensor_width = 36.0
cam_auto.clip_end = 1000.0
ob_auto_camera = bpy.data.objects.new('AutoCamera', cam_auto)
scene.collection.objects.link(ob_auto_camera)
ob_auto_camera.location = (5.7244, -6.86928, 4.09047)
ob_auto_camera.rotation_euler = (1.09748, -7.21219e-08, 0.694738)
scene.camera = ob_auto_camera
light_auto_sun = bpy.data.lights.new('AutoSun', 'SUN')
light_auto_sun.energy = 3.0
light_auto_sun.angle = 0.0523599
ob_auto_sun = bpy.data.objects.new('AutoSun', light_auto_sun)
scene.collection.objects.link(ob_auto_sun)
ob_auto_sun.rotation_euler = (0.872665, 0.174533, 0.523599)
bpy.context.view_layer.update()
